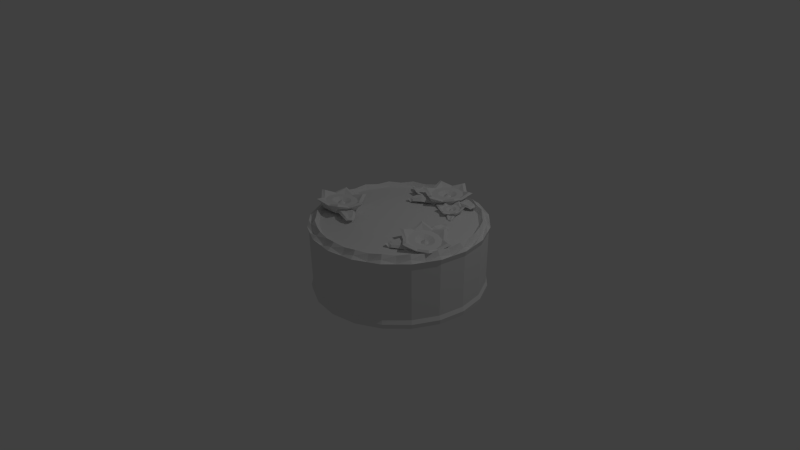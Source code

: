 # Source: roundcake.blend  (saved by Blender 2.76.0; exported with 4.5.12 LTS)
import bpy
from mathutils import Matrix  # noqa: F401  (used for matrix-valued properties, if any)

bpy.ops.wm.read_factory_settings(use_empty=True)
scene = bpy.context.scene
scene.name = 'Scene'

# ---- collections
col_collection_1 = bpy.data.collections.new('Collection 1'); scene.collection.children.link(col_collection_1)

# ---- world
world_world = bpy.data.worlds.new('World'); scene.world = world_world
world_world.color = (0.05088, 0.05088, 0.05088)
world_world.use_sun_shadow = False
world_world.sun_shadow_jitter_overblur = 0.0
world_world.cycles.sampling_method = 'MANUAL'
world_world.cycles.sample_map_resolution = 256

# ---- cameras
cam_camera = bpy.data.cameras.new('Camera')
cam_camera.clip_end = 100.0
cam_camera.lens = 35.0
cam_camera.sensor_width = 32.0
cam_camera.sensor_height = 18.0
cam_camera.ortho_scale = 7.314
cam_camera.dof.focus_distance = 0.0
cam_camera.dof.aperture_fstop = 128.0

# ---- lights
light_lamp = bpy.data.lights.new('Lamp', 'POINT')
light_lamp.transmission_factor = 0.0
light_lamp.cutoff_distance = 30.0
light_lamp.energy = 100.0
light_lamp.shadow_buffer_clip_start = 1.001
light_lamp.shadow_soft_size = 0.1
light_lamp.shadow_maximum_resolution = 0.006
light_lamp.use_absolute_resolution = True
light_lamp.cycles.use_multiple_importance_sampling = False

# ---- meshes
me_cylinder = bpy.data.meshes.new('Cylinder')
me_cylinder.from_pydata([(0.2238, 0.7137, 0.4002), (0.2861, 0.7314, 0.4685), (0.2492, 0.7314, 0.4731), (0.236, 0.7314, 0.4667), (0.1607, 0.7314, 0.4667), (0.09273, 0.7314, 0.434), (0.04572, 0.7314, 0.4714), (0.03509, 0.7329, 0.4233), (0.0468, 0.7317, 0.3879), (0.0796, 0.7284, 0.3843), (0.127, 0.7235, 0.3748), (0.1796, 0.7182, 0.3748), (0.227, 0.7134, 0.3843), (0.2146, 0.7147, 0.3725), (0.253, 0.8231, 0.4233), (0.3106, 0.8823, 0.5102), (0.2698, 0.8588, 0.5161), (0.211, 0.8248, 0.4667), (0.1457, 0.7871, 0.4667), (0.08691, 0.7532, 0.434), (0.0462, 0.7296, 0.4714), (0.03627, 0.7256, 0.4233), (0.047, 0.7304, 0.3879), (0.07708, 0.7439, 0.3843), (0.1205, 0.7635, 0.3748), (0.1688, 0.7852, 0.3748), (0.2122, 0.8047, 0.3843), (0.2423, 0.8182, 0.3879), (0.1518, 0.8737, 0.4002), (0.1677, 0.9365, 0.4685), (0.1492, 0.9046, 0.4731), (0.1427, 0.8932, 0.4667), (0.105, 0.8279, 0.4667), (0.071, 0.7691, 0.434), (0.0475, 0.7283, 0.4714), (0.04093, 0.7199, 0.4233), (0.04782, 0.7294, 0.3879), (0.0671, 0.7562, 0.3843), (0.09497, 0.7948, 0.3748), (0.1259, 0.8377, 0.3748), (0.1538, 0.8764, 0.3843), (0.1464, 0.8662, 0.3725), (0.07181, 0.9537, 0.4233), (0.04927, 1.033, 0.5102), (0.04927, 0.9861, 0.5161), (0.04927, 0.9182, 0.4667), (0.04927, 0.8428, 0.4667), (0.04927, 0.7749, 0.434), (0.04927, 0.7279, 0.4714), (0.04784, 0.7172, 0.4233), (0.04902, 0.7289, 0.3879), (0.05235, 0.7618, 0.3843), (0.05716, 0.8092, 0.3748), (0.06249, 0.8618, 0.3748), (0.06729, 0.9092, 0.3843), (0.07062, 0.942, 0.3879), (-0.02265, 0.8914, 0.4002), (-0.06913, 0.9365, 0.4685), (-0.05068, 0.9046, 0.4731), (-0.04411, 0.8932, 0.4667), (-0.006415, 0.8279, 0.4667), (0.02755, 0.7691, 0.434), (0.05105, 0.7283, 0.4714), (0.05512, 0.7184, 0.4233), (0.0503, 0.7292, 0.3879), (0.03677, 0.7592, 0.3843), (0.01723, 0.8027, 0.3748), (-0.004461, 0.8509, 0.3748), (-0.024, 0.8944, 0.3843), (-0.01886, 0.8829, 0.3725), (-0.132, 0.8621, 0.4233), (-0.212, 0.8823, 0.5102), (-0.1713, 0.8588, 0.5161), (-0.1125, 0.8248, 0.4667), (-0.04718, 0.7871, 0.4667), (0.01164, 0.7532, 0.434), (0.05235, 0.7296, 0.4714), (0.06084, 0.7231, 0.4233), (0.0513, 0.73, 0.3879), (0.02455, 0.7493, 0.3843), (-0.01411, 0.7771, 0.3748), (-0.05701, 0.8081, 0.3748), (-0.09567, 0.8359, 0.3843), (-0.1224, 0.8552, 0.3879), (-0.1252, 0.7491, 0.4002), (-0.1875, 0.7314, 0.4685), (-0.1506, 0.7314, 0.4731), (-0.1375, 0.7314, 0.4667), (-0.0621, 0.7314, 0.4667), (0.005821, 0.7314, 0.434), (0.05283, 0.7314, 0.4714), (0.06346, 0.73, 0.4233), (0.05175, 0.7312, 0.3879), (0.01895, 0.7345, 0.3843), (-0.02846, 0.7393, 0.3748), (-0.08109, 0.7446, 0.3748), (-0.1285, 0.7494, 0.3843), (-0.116, 0.7482, 0.3725), (-0.1545, 0.6398, 0.4233), (-0.212, 0.5806, 0.5102), (-0.1713, 0.6041, 0.5161), (-0.1125, 0.638, 0.4667), (-0.04718, 0.6757, 0.4667), (0.01164, 0.7097, 0.434), (0.05235, 0.7332, 0.4714), (0.06228, 0.7373, 0.4233), (0.05155, 0.7324, 0.3879), (0.02147, 0.7189, 0.3843), (-0.02199, 0.6994, 0.3748), (-0.07023, 0.6777, 0.3748), (-0.1137, 0.6581, 0.3843), (-0.1438, 0.6446, 0.3879), (-0.05328, 0.5892, 0.4002), (-0.06913, 0.5263, 0.4685), (-0.05068, 0.5583, 0.4731), (-0.04411, 0.5697, 0.4667), (-0.006415, 0.635, 0.4667), (0.02755, 0.6938, 0.434), (0.05105, 0.7345, 0.4714), (0.05761, 0.743, 0.4233), (0.05073, 0.7334, 0.3879), (0.03145, 0.7067, 0.3843), (0.003581, 0.668, 0.3748), (-0.02735, 0.6251, 0.3748), (-0.05522, 0.5865, 0.3843), (-0.04788, 0.5967, 0.3725), (0.02674, 0.5091, 0.4233), (0.04927, 0.4297, 0.5102), (0.04927, 0.4767, 0.5161), (0.04927, 0.5447, 0.4667), (0.04927, 0.62, 0.4667), (0.04927, 0.688, 0.434), (0.04927, 0.735, 0.4714), (0.05071, 0.7456, 0.4233), (0.04953, 0.7339, 0.3879), (0.0462, 0.7011, 0.3843), (0.04139, 0.6537, 0.3748), (0.03606, 0.6011, 0.3748), (0.03125, 0.5537, 0.3843), (0.02793, 0.5208, 0.3879), (0.1212, 0.5715, 0.4002), (0.1677, 0.5263, 0.4685), (0.1492, 0.5583, 0.4731), (0.1427, 0.5697, 0.4667), (0.105, 0.635, 0.4667), (0.071, 0.6938, 0.434), (0.0475, 0.7345, 0.4714), (0.04343, 0.7444, 0.4233), (0.04825, 0.7337, 0.3879), (0.06178, 0.7036, 0.3843), (0.08132, 0.6602, 0.3748), (0.103, 0.6119, 0.3748), (0.1226, 0.5685, 0.3843), (0.1174, 0.5799, 0.3725), (0.2305, 0.6008, 0.4233), (0.3106, 0.5806, 0.5102), (0.2698, 0.6041, 0.5161), (0.211, 0.638, 0.4667), (0.1457, 0.6757, 0.4667), (0.08691, 0.7097, 0.434), (0.0462, 0.7332, 0.4714), (0.03771, 0.7398, 0.4233), (0.04725, 0.7329, 0.3879), (0.074, 0.7136, 0.3843), (0.1127, 0.6857, 0.3748), (0.1556, 0.6548, 0.3748), (0.1942, 0.6269, 0.3843), (0.221, 0.6077, 0.3879), (0.0, 1.0, -0.34), (-4.754e-10, 1.015, 0.2896), (0.309, 0.9511, -0.34), (0.3135, 0.965, 0.2896), (0.5878, 0.809, -0.34), (0.5964, 0.8209, 0.2896), (0.809, 0.5878, -0.34), (0.8209, 0.5964, 0.2896), (0.9511, 0.309, -0.34), (0.965, 0.3135, 0.2896), (1.0, -4.371e-08, -0.34), (1.015, -4.909e-08, 0.2896), (0.9511, -0.309, -0.34), (0.965, -0.3135, 0.2896), (0.809, -0.5878, -0.34), (0.8209, -0.5964, 0.2896), (0.5878, -0.809, -0.34), (0.5964, -0.8209, 0.2896), (0.309, -0.9511, -0.34), (0.3135, -0.965, 0.2896), (-3.258e-07, -1.0, -0.34), (-3.311e-07, -1.015, 0.2896), (-0.309, -0.9511, -0.34), (-0.3135, -0.965, 0.2896), (-0.5878, -0.809, -0.34), (-0.5964, -0.8209, 0.2896), (-0.809, -0.5878, -0.34), (-0.8209, -0.5964, 0.2896), (-0.9511, -0.309, -0.34), (-0.965, -0.3135, 0.2896), (-1.0, 9.656e-07, -0.34), (-1.015, 9.75e-07, 0.2896), (-0.9511, 0.309, -0.34), (-0.965, 0.3135, 0.2896), (-0.809, 0.5878, -0.34), (-0.8209, 0.5964, 0.2896), (-0.5878, 0.809, -0.34), (-0.5964, 0.8209, 0.2896), (-0.309, 0.9511, -0.34), (-0.3135, 0.965, 0.2896), (0.3191, 0.9821, 0.3547), (-1.728e-09, 1.033, 0.3547), (0.607, 0.8354, 0.3547), (0.8354, 0.607, 0.3547), (0.9821, 0.3191, 0.3547), (1.033, -5.477e-08, 0.3547), (0.9821, -0.3191, 0.3547), (0.8354, -0.607, 0.3547), (0.607, -0.8354, 0.3547), (0.3191, -0.9821, 0.3547), (-3.382e-07, -1.033, 0.3547), (-0.3191, -0.9821, 0.3547), (-0.607, -0.8354, 0.3547), (-0.8354, -0.607, 0.3547), (-0.9821, -0.3191, 0.3547), (-1.033, 9.875e-07, 0.3547), (-0.9821, 0.3191, 0.3547), (-0.8354, 0.607, 0.3547), (-0.607, 0.8354, 0.3547), (-0.3191, 0.9821, 0.3547), (0.2918, 0.8981, 0.426), (3.235e-09, 0.9443, 0.426), (0.5551, 0.764, 0.426), (0.764, 0.5551, 0.426), (0.8981, 0.2918, 0.426), (0.9443, -2.502e-08, 0.426), (0.8981, -0.2918, 0.426), (0.764, -0.5551, 0.426), (0.5551, -0.764, 0.426), (0.2918, -0.8981, 0.426), (-3.045e-07, -0.9443, 0.426), (-0.2918, -0.8981, 0.426), (-0.5551, -0.764, 0.426), (-0.764, -0.5551, 0.426), (-0.8981, -0.2918, 0.426), (-0.9443, 9.281e-07, 0.426), (-0.8981, 0.2918, 0.426), (-0.764, 0.5551, 0.426), (-0.5551, 0.764, 0.426), (-0.2918, 0.8981, 0.426), (0.2787, 0.8578, 0.3701), (5.096e-09, 0.902, 0.3701), (0.5302, 0.7297, 0.3701), (0.7297, 0.5302, 0.3701), (0.8578, 0.2787, 0.3701), (0.902, -1.052e-08, 0.3701), (0.8578, -0.2787, 0.3701), (0.7297, -0.5302, 0.3701), (0.5302, -0.7297, 0.3701), (0.2787, -0.8578, 0.3701), (-2.888e-07, -0.902, 0.3701), (-0.2787, -0.8578, 0.3701), (-0.5302, -0.7297, 0.3701), (-0.7297, -0.5302, 0.3701), (-0.8578, -0.2787, 0.3701), (-0.902, 8.998e-07, 0.3701), (-0.8578, 0.2787, 0.3701), (-0.7297, 0.5302, 0.3701), (-0.5302, 0.7297, 0.3701), (-0.2787, 0.8578, 0.3701), (0.1596, 1.007, 0.3547), (0.463, 0.9088, 0.3547), (0.7212, 0.7212, 0.3547), (0.9088, 0.463, 0.3547), (1.007, 0.1596, 0.3547), (1.007, -0.1596, 0.3547), (0.9088, -0.463, 0.3547), (0.7212, -0.7212, 0.3547), (0.463, -0.9088, 0.3547), (0.1596, -1.007, 0.3547), (-0.1596, -1.007, 0.3547), (-0.463, -0.9088, 0.3547), (-0.7212, -0.7212, 0.3547), (-0.9088, -0.463, 0.3547), (-1.007, -0.1596, 0.3547), (-1.007, 0.1596, 0.3547), (-0.9088, 0.463, 0.3547), (-0.7212, 0.7212, 0.3547), (-0.463, 0.9088, 0.3547), (-0.1596, 1.007, 0.3547), (0.1459, 0.9212, 0.4095), (0.4234, 0.8311, 0.4095), (0.6595, 0.6595, 0.4095), (0.8311, 0.4234, 0.4095), (0.9212, 0.1459, 0.4095), (0.9212, -0.1459, 0.4095), (0.8311, -0.4234, 0.4095), (0.6595, -0.6595, 0.4095), (0.4234, -0.8311, 0.4095), (0.1459, -0.9212, 0.4095), (-0.1459, -0.9212, 0.4095), (-0.4234, -0.8311, 0.4095), (-0.6595, -0.6595, 0.4095), (-0.8311, -0.4234, 0.4095), (-0.9212, -0.1459, 0.4095), (-0.9212, 0.1459, 0.4095), (-0.8311, 0.4234, 0.4095), (-0.6595, 0.6595, 0.4095), (-0.4234, 0.8311, 0.4095), (-0.1459, 0.9212, 0.4095), (-0.9401, -0.3055, 0.3821), (-0.9885, 9.578e-07, 0.3821), (0.7997, -0.581, 0.3821), (0.581, -0.7997, 0.3821), (7.536e-10, 0.9885, 0.3821), (0.3055, 0.9401, 0.3821), (-0.9401, 0.3055, 0.3821), (0.3055, -0.9401, 0.3821), (0.581, 0.7997, 0.3821), (-0.7997, 0.581, 0.3821), (-3.213e-07, -0.9885, 0.3821), (0.7997, 0.581, 0.3821), (-0.581, 0.7997, 0.3821), (-0.3055, -0.9401, 0.3821), (0.9401, 0.3055, 0.3821), (-0.3055, 0.9401, 0.3821), (-0.581, -0.7997, 0.3821), (0.9885, -3.99e-08, 0.3821), (-0.7997, -0.581, 0.3821), (0.9401, -0.3055, 0.3821), (0.8699, -0.4432, 0.3316), (-0.8699, -0.4432, 0.3316), (0.9643, -0.1527, 0.3316), (-0.6904, -0.6904, 0.3316), (-0.1527, 0.9643, 0.3316), (0.9643, 0.1527, 0.3316), (-0.4432, -0.8699, 0.3316), (-0.4432, 0.8699, 0.3316), (0.8699, 0.4432, 0.3316), (-0.1527, -0.9643, 0.3316), (-0.6904, 0.6904, 0.3316), (0.6904, 0.6904, 0.3316), (0.1527, -0.9643, 0.3316), (-0.8699, 0.4432, 0.3316), (0.4432, 0.8699, 0.3316), (0.4432, -0.8699, 0.3316), (-0.9643, 0.1527, 0.3316), (0.1527, 0.9643, 0.3316), (0.6904, -0.6904, 0.3316), (-0.9643, -0.1527, 0.3316), (0.1619, 0.4983, 0.3923), (7.956e-09, 0.5239, 0.3923), (0.308, 0.4239, 0.3923), (0.4239, 0.308, 0.3923), (0.4983, 0.1619, 0.3923), (0.5239, 1.2e-07, 0.3923), (0.4983, -0.1619, 0.3923), (0.4239, -0.308, 0.3923), (0.308, -0.4239, 0.3923), (0.1619, -0.4983, 0.3923), (-1.628e-07, -0.5239, 0.3923), (-0.1619, -0.4983, 0.3923), (-0.308, -0.4239, 0.3923), (-0.4239, -0.308, 0.3923), (-0.4983, -0.1619, 0.3923), (-0.5239, 6.489e-07, 0.3923), (-0.4983, 0.1619, 0.3923), (-0.4239, 0.308, 0.3923), (-0.308, 0.4239, 0.3923), (-0.1619, 0.4983, 0.3923), (-1.011, 9.728e-07, -0.4398), (-0.5945, 0.8183, -0.4398), (-0.3126, -0.9619, -0.4398), (-0.8183, 0.5945, -0.4398), (-0.9619, 0.3126, -0.4398), (-0.5945, -0.8183, -0.4398), (0.8183, -0.5945, -0.4398), (-0.9619, -0.3125, -0.4398), (-0.8183, -0.5945, -0.4398), (0.5945, -0.8183, -0.4398), (0.9619, 0.3126, -0.4398), (-3.314e-07, -1.011, -0.4398), (0.3126, -0.9619, -0.4398), (0.9619, -0.3126, -0.4398), (1.011, -4.802e-08, -0.4398), (0.3126, 0.9619, -0.4398), (-1.844e-09, 1.011, -0.4398), (-0.3125, 0.9619, -0.4398), (0.8183, 0.5945, -0.4398), (0.5945, 0.8183, -0.4398), (-0.3151, 0.9699, -0.387), (-0.5994, 0.825, -0.387), (-0.825, 0.5994, -0.387), (-0.9699, 0.3151, -0.387), (-1.02, 9.785e-07, -0.387), (-0.9699, -0.3151, -0.387), (-0.825, -0.5994, -0.387), (-0.5994, -0.825, -0.387), (-0.3151, -0.9699, -0.387), (-3.348e-07, -1.02, -0.387), (0.3151, -0.9699, -0.387), (0.5994, -0.825, -0.387), (0.825, -0.5994, -0.387), (0.9699, -0.3151, -0.387), (1.02, -5.078e-08, -0.387), (0.9699, 0.3151, -0.387), (0.825, 0.5994, -0.387), (0.5994, 0.825, -0.387), (0.3151, 0.9699, -0.387), (-2.551e-09, 1.02, -0.387), (0.1391, 0.6424, 0.3912), (0.1391, 0.6591, 0.4223), (0.1391, 0.8575, 0.3912), (0.1391, 0.8299, 0.4223), (0.3163, 0.6613, 0.4246), (0.3163, 0.678, 0.4503), (0.3163, 0.8386, 0.4246), (0.3163, 0.811, 0.4503), (0.4127, 0.7817, 0.4367), (0.4127, 0.8093, 0.4195), (0.4127, 0.7073, 0.4367), (0.4127, 0.6906, 0.4195), (0.4391, 0.7749, 0.4122), (0.4391, 0.7872, 0.4014), (0.4391, 0.7282, 0.4122), (0.4391, 0.7127, 0.4014), (0.4712, 0.7623, 0.4285), (0.4712, 0.7623, 0.425), (0.4712, 0.7377, 0.4285), (0.4712, 0.7377, 0.425), (0.0916, 0.6951, 0.3828), (0.0916, 0.7117, 0.3987), (0.0916, 0.7773, 0.3987), (0.0916, 0.8049, 0.3828), (0.1238, 0.7434, 0.4126), (0.2277, 0.8205, 0.4363), (0.3011, 0.7434, 0.4405), (0.2277, 0.6685, 0.4363), (0.3975, 0.7434, 0.4269), (0.3645, 0.6926, 0.4435), (0.3645, 0.7964, 0.4435), (0.4391, 0.75, 0.4122), (0.4259, 0.7183, 0.4244), (0.4259, 0.7707, 0.4244), (0.4712, 0.75, 0.4285), (0.4552, 0.7748, 0.4203), (0.4552, 0.7252, 0.4203), (0.07639, 0.7434, 0.3889), (0.1153, 0.8036, 0.4105), (0.1153, 0.6854, 0.4105), (0.1001, 0.7434, 0.4008), (0.4552, 0.75, 0.4203), (0.4259, 0.75, 0.4244), (0.3493, 0.7434, 0.4337), (0.2125, 0.7434, 0.4265), (-0.1046, 0.6883, 0.3912), (-0.092, 0.6774, 0.4223), (0.05849, 0.5481, 0.3912), (0.03755, 0.5661, 0.4223), (-0.2059, 0.5415, 0.4246), (-0.1933, 0.5307, 0.4503), (-0.07143, 0.4259, 0.4246), (-0.09238, 0.4439, 0.4503), (-0.1774, 0.39, 0.4367), (-0.1565, 0.372, 0.4195), (-0.2339, 0.4385, 0.4367), (-0.2465, 0.4493, 0.4195), (-0.1998, 0.3744, 0.4122), (-0.1904, 0.3664, 0.4014), (-0.2352, 0.4048, 0.4122), (-0.2469, 0.415, 0.4014), (-0.2303, 0.3583, 0.4285), (-0.2303, 0.3583, 0.425), (-0.2489, 0.3743, 0.4285), (-0.2489, 0.3743, 0.425), (-0.03375, 0.6899, 0.3828), (-0.02114, 0.6791, 0.3987), (0.02856, 0.6364, 0.3987), (0.04951, 0.6184, 0.3828), (-0.01812, 0.634, 0.4126), (-0.02741, 0.505, 0.4363), (-0.1337, 0.4995, 0.4405), (-0.1426, 0.6041, 0.4363), (-0.1966, 0.4265, 0.4269), (-0.2136, 0.4846, 0.4435), (-0.1349, 0.417, 0.4435), (-0.2187, 0.3907, 0.4122), (-0.2341, 0.4213, 0.4244), (-0.1944, 0.3872, 0.4244), (-0.2396, 0.3663, 0.4285), (-0.2104, 0.3623, 0.4203), (-0.2479, 0.3946, 0.4203), (0.01282, 0.67, 0.3889), (0.03305, 0.6012, 0.4105), (-0.05657, 0.6783, 0.4105), (-0.002652, 0.652, 0.4008), (-0.2292, 0.3785, 0.4203), (-0.2101, 0.4007, 0.4244), (-0.1651, 0.463, 0.4337), (-0.07592, 0.5668, 0.4265), (-0.6781, -0.1111, 0.3998), (-0.7043, -0.04707, 0.4636), (-0.6974, -0.08281, 0.4712), (-0.6952, -0.09627, 0.4659), (-0.6815, -0.1701, 0.472), (-0.6703, -0.2396, 0.445), (-0.6604, -0.2823, 0.4861), (-0.6616, -0.2973, 0.4391), (-0.6639, -0.2888, 0.4029), (-0.6668, -0.2564, 0.3964), (-0.671, -0.2099, 0.3829), (-0.6754, -0.1574, 0.3783), (-0.6789, -0.1092, 0.3837), (-0.6783, -0.1228, 0.373), (-0.79, -0.09983, 0.4261), (-0.8554, -0.04627, 0.5111), (-0.8247, -0.08143, 0.5191), (-0.7824, -0.1374, 0.4728), (-0.7335, -0.1947, 0.4762), (-0.6906, -0.2492, 0.4466), (-0.6587, -0.2816, 0.486), (-0.6547, -0.2949, 0.4386), (-0.6627, -0.2884, 0.4028), (-0.6816, -0.2616, 0.3974), (-0.7091, -0.2234, 0.3855), (-0.7392, -0.18, 0.3827), (-0.7659, -0.14, 0.3896), (-0.7846, -0.1127, 0.3915), (-0.8221, -0.2101, 0.4141), (-0.8842, -0.1997, 0.484), (-0.8493, -0.2116, 0.4885), (-0.8371, -0.2166, 0.482), (-0.7661, -0.2419, 0.4816), (-0.7033, -0.2676, 0.4487), (-0.6577, -0.28, 0.4858), (-0.6499, -0.2893, 0.438), (-0.6619, -0.2874, 0.4027), (-0.6918, -0.2736, 0.3989), (-0.7352, -0.254, 0.3892), (-0.783, -0.2314, 0.389), (-0.8257, -0.2101, 0.3982), (-0.8148, -0.2165, 0.3865), (-0.8853, -0.3007, 0.4477), (-0.956, -0.3292, 0.5402), (-0.9096, -0.3203, 0.5437), (-0.8447, -0.3126, 0.4909), (-0.7706, -0.2991, 0.4869), (-0.7051, -0.29, 0.4508), (-0.6575, -0.2782, 0.4856), (-0.6486, -0.282, 0.4373), (-0.6616, -0.2861, 0.4025), (-0.6946, -0.2891, 0.4004), (-0.7424, -0.2936, 0.3931), (-0.7951, -0.2978, 0.3954), (-0.8422, -0.3007, 0.4069), (-0.8749, -0.303, 0.412), (-0.8077, -0.3842, 0.4292), (-0.8411, -0.4317, 0.5032), (-0.8129, -0.4075, 0.5047), (-0.8031, -0.3996, 0.4972), (-0.7458, -0.3511, 0.4907), (-0.6954, -0.3102, 0.4523), (-0.6583, -0.2766, 0.4855), (-0.6511, -0.2751, 0.4367), (-0.6621, -0.2849, 0.4025), (-0.6893, -0.3039, 0.4015), (-0.7288, -0.3316, 0.396), (-0.7722, -0.3615, 0.4003), (-0.811, -0.3875, 0.4136), (-0.8012, -0.3815, 0.4008), (-0.7582, -0.4841, 0.4595), (-0.7602, -0.5583, 0.5535), (-0.7443, -0.5137, 0.5549), (-0.7235, -0.4544, 0.4991), (-0.6983, -0.3837, 0.4918), (-0.6769, -0.323, 0.4527), (-0.6598, -0.2755, 0.4855), (-0.6567, -0.2703, 0.4365), (-0.6631, -0.2841, 0.4024), (-0.6773, -0.3141, 0.402), (-0.6979, -0.3578, 0.3972), (-0.7205, -0.4053, 0.4023), (-0.7405, -0.4473, 0.4163), (-0.7545, -0.4766, 0.4231), (-0.6492, -0.4594, 0.4301), (-0.618, -0.5112, 0.5021), (-0.6245, -0.4746, 0.5037), (-0.6272, -0.4623, 0.4963), (-0.6409, -0.3884, 0.4901), (-0.6545, -0.3248, 0.452), (-0.6617, -0.2754, 0.4855), (-0.664, -0.269, 0.4367), (-0.6643, -0.2839, 0.4024), (-0.6617, -0.3169, 0.4017), (-0.6582, -0.3651, 0.3964), (-0.6538, -0.4176, 0.4009), (-0.6496, -0.4641, 0.4144), (-0.651, -0.4527, 0.4016), (-0.5356, -0.4665, 0.4496), (-0.4638, -0.5045, 0.5377), (-0.4941, -0.4683, 0.5416), (-0.54, -0.4211, 0.4893), (-0.5889, -0.3639, 0.486), (-0.6342, -0.3152, 0.4504), (-0.6633, -0.2762, 0.4857), (-0.6709, -0.2715, 0.4371), (-0.6655, -0.2843, 0.4025), (-0.6469, -0.3117, 0.4007), (-0.6201, -0.3516, 0.3937), (-0.59, -0.395, 0.3965), (-0.5626, -0.4333, 0.4084), (-0.5437, -0.46, 0.4138), (-0.5052, -0.3603, 0.4158), (-0.4381, -0.3586, 0.4817), (-0.4726, -0.3458, 0.4865), (-0.4853, -0.3419, 0.4802), (-0.5563, -0.3167, 0.4805), (-0.6215, -0.2968, 0.4483), (-0.6644, -0.2777, 0.4858), (-0.6757, -0.2771, 0.4378), (-0.6664, -0.2853, 0.4026), (-0.6367, -0.2997, 0.3992), (-0.594, -0.321, 0.39), (-0.5462, -0.3436, 0.3903), (-0.5028, -0.3632, 0.3999), (-0.5146, -0.3589, 0.3881), (-0.4403, -0.2656, 0.428), (-0.3632, -0.2216, 0.5085), (-0.4091, -0.2294, 0.5169), (-0.4777, -0.246, 0.4713), (-0.5518, -0.2594, 0.4752), (-0.6197, -0.2745, 0.4462), (-0.6645, -0.2795, 0.486), (-0.677, -0.2843, 0.4385), (-0.6666, -0.2865, 0.4028), (-0.6339, -0.2843, 0.3977), (-0.5868, -0.2814, 0.3862), (-0.5341, -0.2772, 0.3838), (-0.4863, -0.2726, 0.3912), (-0.4533, -0.2697, 0.3933), (-0.5196, -0.1862, 0.4007), (-0.4812, -0.1265, 0.4625), (-0.5091, -0.1499, 0.4703), (-0.5193, -0.1589, 0.465), (-0.5766, -0.2075, 0.4715), (-0.6294, -0.2542, 0.4448), (-0.6637, -0.2811, 0.4861), (-0.6745, -0.2912, 0.439), (-0.6662, -0.2877, 0.4029), (-0.6392, -0.2694, 0.3966), (-0.6004, -0.2434, 0.3833), (-0.557, -0.2135, 0.379), (-0.5175, -0.1858, 0.3845), (-0.5282, -0.1939, 0.3738), (-0.5675, -0.08227, 0.4163), (-0.559, 0.007539, 0.4952), (-0.5744, -0.03601, 0.5057), (-0.5989, -0.1041, 0.463), (-0.6241, -0.1748, 0.4703), (-0.6479, -0.2415, 0.4443), (-0.6622, -0.2822, 0.4862), (-0.6689, -0.296, 0.4393), (-0.6652, -0.2886, 0.4029), (-0.6512, -0.2592, 0.3961), (-0.6313, -0.2172, 0.3821), (-0.6087, -0.1697, 0.377), (-0.588, -0.126, 0.3818), (-0.5738, -0.09601, 0.3822), (-0.5929, -0.1822, 0.3939), (-0.6081, -0.1824, 0.4258), (-0.8043, -0.2206, 0.4052), (-0.776, -0.2128, 0.4348), (-0.6425, -0.008846, 0.4138), (-0.6579, -0.009514, 0.4402), (-0.8168, -0.04047, 0.4231), (-0.7887, -0.03324, 0.4472), (-0.7779, 0.06522, 0.4243), (-0.8057, 0.05875, 0.4086), (-0.7048, 0.0785, 0.4204), (-0.6891, 0.07992, 0.4024), (-0.7769, 0.09007, 0.3974), (-0.7895, 0.0869, 0.3873), (-0.7311, 0.09839, 0.395), (-0.7162, 0.1002, 0.3834), (-0.7698, 0.1253, 0.4104), (-0.7699, 0.1249, 0.4069), (-0.7456, 0.1297, 0.4091), (-0.7458, 0.1293, 0.4056), (-0.6363, -0.2388, 0.3922), (-0.6521, -0.2404, 0.409), (-0.7165, -0.2521, 0.4124), (-0.7442, -0.2584, 0.398), (-0.6886, -0.2132, 0.4218), (-0.7823, -0.123, 0.441), (-0.7198, -0.03697, 0.4351), (-0.633, -0.09594, 0.433), (-0.7379, 0.05627, 0.4138), (-0.6814, 0.03449, 0.4303), (-0.7833, 0.01599, 0.4358), (-0.7525, 0.09451, 0.3961), (-0.7185, 0.08834, 0.4077), (-0.7699, 0.07901, 0.4105), (-0.7577, 0.1275, 0.4098), (-0.7794, 0.1066, 0.4042), (-0.7307, 0.1154, 0.4016), (-0.6808, -0.2618, 0.4021), (-0.7462, -0.2325, 0.4236), (-0.6301, -0.2114, 0.4174), (-0.6847, -0.2375, 0.412), (-0.7551, 0.111, 0.4029), (-0.7496, 0.0827, 0.4094), (-0.7289, 0.009652, 0.4245), (-0.7042, -0.1251, 0.4285), (-0.5936, -0.4291, 0.4162), (-0.5841, -0.4121, 0.4456), (-0.4855, -0.2443, 0.3955), (-0.4982, -0.2652, 0.4292), (-0.4297, -0.4992, 0.4499), (-0.4204, -0.4826, 0.4739), (-0.3406, -0.3469, 0.4329), (-0.3535, -0.3683, 0.4611), (-0.2855, -0.4432, 0.4517), (-0.2723, -0.421, 0.4319), (-0.3229, -0.5072, 0.4588), (-0.3319, -0.523, 0.4433), (-0.2671, -0.4646, 0.4283), (-0.2612, -0.4549, 0.4164), (-0.2905, -0.5046, 0.4328), (-0.2987, -0.5189, 0.4235), (-0.245, -0.4901, 0.4462), (-0.2452, -0.4904, 0.4427), (-0.2574, -0.5112, 0.4486), (-0.2575, -0.5115, 0.445), (-0.6084, -0.3607, 0.4022), (-0.5995, -0.345, 0.4164), (-0.5665, -0.2887, 0.4101), (-0.5533, -0.2664, 0.3916), (-0.5552, -0.3328, 0.4276), (-0.4259, -0.3168, 0.4452), (-0.401, -0.4196, 0.4577), (-0.5022, -0.4473, 0.4597), (-0.3182, -0.4693, 0.4454), (-0.3716, -0.4949, 0.4664), (-0.3195, -0.4058, 0.4564), (-0.2796, -0.486, 0.4307), (-0.3064, -0.5054, 0.4458), (-0.2801, -0.4604, 0.4407), (-0.2512, -0.5007, 0.4474), (-0.2529, -0.472, 0.4367), (-0.2778, -0.5146, 0.4414), (-0.597, -0.311, 0.4034), (-0.5324, -0.277, 0.4197), (-0.5918, -0.3785, 0.431), (-0.5761, -0.3219, 0.4155), (-0.2654, -0.4933, 0.4391), (-0.2905, -0.4782, 0.4427), (-0.3596, -0.4445, 0.4516), (-0.4781, -0.3762, 0.4426), (0.3709, 0.4317, 0.3952), (0.398, 0.4071, 0.4289), (0.3865, 0.4226, 0.433), (0.3824, 0.4286, 0.4301), (0.3591, 0.4607, 0.4334), (0.3379, 0.4913, 0.4191), (0.3234, 0.5094, 0.4408), (0.3206, 0.5169, 0.416), (0.3236, 0.5133, 0.3968), (0.3324, 0.4985, 0.3934), (0.345, 0.4773, 0.3862), (0.359, 0.4532, 0.3838), (0.3717, 0.431, 0.3866), (0.3683, 0.4374, 0.381), (0.4269, 0.4518, 0.4091), (0.4703, 0.4412, 0.454), (0.4476, 0.451, 0.4583), (0.4147, 0.4681, 0.4338), (0.3783, 0.4843, 0.4356), (0.3454, 0.5005, 0.4199), (0.3228, 0.5087, 0.4408), (0.3178, 0.5141, 0.4157), (0.3231, 0.5129, 0.3968), (0.3383, 0.5044, 0.3939), (0.3601, 0.4924, 0.3876), (0.3843, 0.4785, 0.3861), (0.4062, 0.4656, 0.3898), (0.4214, 0.4567, 0.3908), (0.4171, 0.5118, 0.4027), (0.4491, 0.521, 0.4397), (0.4297, 0.5187, 0.4421), (0.4228, 0.5183, 0.4386), (0.3831, 0.5142, 0.4384), (0.3473, 0.5122, 0.4211), (0.3226, 0.5077, 0.4407), (0.3168, 0.5104, 0.4154), (0.323, 0.5122, 0.3967), (0.3404, 0.5124, 0.3947), (0.3656, 0.513, 0.3896), (0.3936, 0.5131, 0.3894), (0.4188, 0.5126, 0.3943), (0.4121, 0.5132, 0.3881), (0.4266, 0.5695, 0.4205), (0.4539, 0.5992, 0.4695), (0.4338, 0.5843, 0.4713), (0.4045, 0.5659, 0.4434), (0.3722, 0.5426, 0.4413), (0.343, 0.5233, 0.4221), (0.323, 0.5068, 0.4406), (0.3179, 0.5066, 0.415), (0.3231, 0.5115, 0.3966), (0.3382, 0.5204, 0.3955), (0.36, 0.5335, 0.3916), (0.3842, 0.5475, 0.3928), (0.406, 0.5596, 0.3989), (0.4211, 0.5682, 0.4016), (0.3705, 0.5916, 0.4107), (0.3756, 0.6219, 0.4499), (0.3677, 0.6039, 0.4507), (0.3648, 0.598, 0.4467), (0.3485, 0.5617, 0.4432), (0.3338, 0.5307, 0.4229), (0.3237, 0.5062, 0.4405), (0.3206, 0.5039, 0.4147), (0.3236, 0.5111, 0.3966), (0.3323, 0.5263, 0.3961), (0.3448, 0.5485, 0.3931), (0.3588, 0.5727, 0.3954), (0.3714, 0.594, 0.4025), (0.368, 0.5889, 0.3957), (0.3241, 0.628, 0.4267), (0.3082, 0.6639, 0.4765), (0.3108, 0.639, 0.4772), (0.3143, 0.606, 0.4477), (0.3184, 0.5665, 0.4439), (0.322, 0.5326, 0.4232), (0.3247, 0.5061, 0.4405), (0.3244, 0.5029, 0.4146), (0.3243, 0.5109, 0.3966), (0.3242, 0.5284, 0.3963), (0.3242, 0.554, 0.3938), (0.3241, 0.5819, 0.3965), (0.3241, 0.6065, 0.4039), (0.324, 0.6236, 0.4075), (0.2778, 0.5914, 0.4112), (0.251, 0.609, 0.4493), (0.2625, 0.5931, 0.4502), (0.2666, 0.5878, 0.4462), (0.2899, 0.5556, 0.443), (0.3109, 0.5284, 0.4228), (0.3256, 0.5064, 0.4405), (0.3282, 0.5039, 0.4147), (0.325, 0.5111, 0.3966), (0.3162, 0.5263, 0.3962), (0.3035, 0.5484, 0.3933), (0.2895, 0.5725, 0.3958), (0.2768, 0.5937, 0.4029), (0.2801, 0.5886, 0.3961), (0.2219, 0.5689, 0.4215), (0.1789, 0.5707, 0.4681), (0.2016, 0.5603, 0.4702), (0.2343, 0.5483, 0.4425), (0.2707, 0.5321, 0.4408), (0.3034, 0.5192, 0.422), (0.3262, 0.5072, 0.4406), (0.3309, 0.5067, 0.4149), (0.3254, 0.5115, 0.3966), (0.3103, 0.5204, 0.3956), (0.2884, 0.5333, 0.392), (0.2642, 0.5472, 0.3934), (0.2423, 0.5592, 0.3997), (0.2272, 0.5677, 0.4026), (0.2316, 0.5113, 0.4036), (0.1999, 0.4952, 0.4385), (0.2193, 0.4969, 0.441), (0.2262, 0.498, 0.4377), (0.2659, 0.5021, 0.4379), (0.3016, 0.5075, 0.4208), (0.3264, 0.5081, 0.4407), (0.3319, 0.5104, 0.4153), (0.3256, 0.5122, 0.3967), (0.3082, 0.5123, 0.3949), (0.2829, 0.5128, 0.39), (0.2549, 0.5127, 0.3901), (0.2298, 0.5121, 0.3952), (0.2364, 0.5128, 0.389), (0.2222, 0.4513, 0.4101), (0.1954, 0.4127, 0.4527), (0.2155, 0.4269, 0.4571), (0.2445, 0.4505, 0.433), (0.2768, 0.4738, 0.4351), (0.3058, 0.4964, 0.4197), (0.326, 0.509, 0.4408), (0.3309, 0.5142, 0.4156), (0.3254, 0.5129, 0.3967), (0.3103, 0.5043, 0.3941), (0.2885, 0.4922, 0.388), (0.2643, 0.4782, 0.3867), (0.2425, 0.4651, 0.3906), (0.2275, 0.4562, 0.3917), (0.2781, 0.4315, 0.3956), (0.2734, 0.3942, 0.4283), (0.2814, 0.4117, 0.4324), (0.2842, 0.4184, 0.4297), (0.3005, 0.4546, 0.4331), (0.315, 0.489, 0.419), (0.3253, 0.5096, 0.4408), (0.3281, 0.5169, 0.4159), (0.3249, 0.5133, 0.3968), (0.3162, 0.4985, 0.3935), (0.3037, 0.4772, 0.3864), (0.2897, 0.453, 0.3842), (0.2772, 0.4308, 0.3871), (0.2805, 0.4371, 0.3814), (0.3246, 0.3928, 0.4039), (0.3411, 0.348, 0.4456), (0.3385, 0.3723, 0.4512), (0.3347, 0.4104, 0.4286), (0.3306, 0.4498, 0.4325), (0.3268, 0.4871, 0.4187), (0.3243, 0.5098, 0.4409), (0.3244, 0.5179, 0.416), (0.3243, 0.5135, 0.3968), (0.3243, 0.4963, 0.3932), (0.3243, 0.4717, 0.3858), (0.3244, 0.4439, 0.3831), (0.3245, 0.4183, 0.3856), (0.3245, 0.4008, 0.3859), (0.314, 0.4463, 0.3921), (0.3212, 0.4498, 0.4089), (0.4062, 0.5127, 0.398), (0.3944, 0.5026, 0.4137), (0.3772, 0.3748, 0.4026), (0.3844, 0.3786, 0.4165), (0.4532, 0.4296, 0.4075), (0.4414, 0.4198, 0.4202), (0.4587, 0.3703, 0.4081), (0.4705, 0.3797, 0.3998), (0.4268, 0.3473, 0.4061), (0.4197, 0.3431, 0.3965), (0.4639, 0.3582, 0.3939), (0.4692, 0.3626, 0.3886), (0.4439, 0.3438, 0.3926), (0.4372, 0.3396, 0.3865), (0.4685, 0.3398, 0.4008), (0.4685, 0.34, 0.3989), (0.458, 0.3322, 0.4001), (0.458, 0.3324, 0.3982), (0.3218, 0.4832, 0.3912), (0.329, 0.4875, 0.4), (0.3571, 0.5078, 0.4018), (0.3689, 0.5171, 0.3942), (0.3526, 0.4829, 0.4068), (0.4179, 0.4612, 0.417), (0.4077, 0.4059, 0.4139), (0.3528, 0.4142, 0.4127), (0.4376, 0.3655, 0.4026), (0.4056, 0.363, 0.4113), (0.4501, 0.395, 0.4142), (0.4532, 0.3505, 0.3932), (0.4356, 0.3457, 0.3994), (0.4581, 0.3619, 0.4008), (0.4633, 0.336, 0.4004), (0.4689, 0.3509, 0.3975), (0.4476, 0.3356, 0.3961), (0.3378, 0.5043, 0.3964), (0.3758, 0.5052, 0.4078), (0.3251, 0.4687, 0.4045), (0.3452, 0.4936, 0.4016), (0.4582, 0.3433, 0.3968), (0.4492, 0.3555, 0.4002), (0.4226, 0.3857, 0.4082), (0.3802, 0.4444, 0.4103), (0.2581, 0.5643, 0.4038), (0.2574, 0.554, 0.4194), (0.2486, 0.4514, 0.3929), (0.2499, 0.4643, 0.4107), (0.1639, 0.5604, 0.4217), (0.1632, 0.5504, 0.4344), (0.1561, 0.4674, 0.4127), (0.1574, 0.4806, 0.4276), (0.1078, 0.5008, 0.4226), (0.1065, 0.4872, 0.4122), (0.1111, 0.5399, 0.4264), (0.1118, 0.5495, 0.4182), (0.09414, 0.5068, 0.4102), (0.09357, 0.5009, 0.4039), (0.0962, 0.5313, 0.4126), (0.09685, 0.54, 0.4077), (0.07781, 0.514, 0.4197), (0.0778, 0.5142, 0.4179), (0.07889, 0.5269, 0.421), (0.07888, 0.5271, 0.4191), (0.2807, 0.535, 0.3964), (0.2801, 0.5255, 0.404), (0.2772, 0.4911, 0.4006), (0.2759, 0.4774, 0.3909), (0.2617, 0.5096, 0.4099), (0.2036, 0.4724, 0.4192), (0.1683, 0.5159, 0.4258), (0.2103, 0.5522, 0.4269), (0.1175, 0.5207, 0.4193), (0.1371, 0.5451, 0.4304), (0.1326, 0.4907, 0.4251), (0.09524, 0.5199, 0.4115), (0.1036, 0.5353, 0.4195), (0.1013, 0.5078, 0.4168), (0.07835, 0.5204, 0.4204), (0.0857, 0.5072, 0.4147), (0.08789, 0.5332, 0.4172), (0.2867, 0.5087, 0.3971), (0.2635, 0.4777, 0.4057), (0.2687, 0.5397, 0.4117), (0.2742, 0.5091, 0.4035), (0.08679, 0.5202, 0.4159), (0.1022, 0.5187, 0.4179), (0.1429, 0.5183, 0.4226), (0.215, 0.5127, 0.4178), (-0.1776, 0.5556, 0.4004), (-0.1496, 0.5374, 0.4373), (-0.1595, 0.5544, 0.4381), (-0.1634, 0.5599, 0.4342), (-0.184, 0.5938, 0.431), (-0.204, 0.6219, 0.411), (-0.2153, 0.646, 0.4285), (-0.2196, 0.6475, 0.4028), (-0.2184, 0.6392, 0.3849), (-0.2111, 0.6233, 0.3847), (-0.2007, 0.5999, 0.3822), (-0.1887, 0.5748, 0.3848), (-0.1775, 0.5528, 0.3922), (-0.1808, 0.5579, 0.3854), (-0.1193, 0.5733, 0.4053), (-0.07312, 0.5698, 0.4487), (-0.0946, 0.5823, 0.4518), (-0.1281, 0.596, 0.426), (-0.163, 0.6154, 0.4261), (-0.1958, 0.6304, 0.4091), (-0.2159, 0.6453, 0.4287), (-0.2225, 0.645, 0.4034), (-0.219, 0.6388, 0.385), (-0.2048, 0.6286, 0.3834), (-0.1845, 0.6135, 0.3789), (-0.1615, 0.5975, 0.3793), (-0.1404, 0.5838, 0.3846), (-0.1259, 0.5742, 0.3868), (-0.1252, 0.6307, 0.3851), (-0.08959, 0.6454, 0.4166), (-0.1088, 0.6456, 0.4207), (-0.116, 0.645, 0.4179), (-0.1558, 0.6446, 0.4212), (-0.193, 0.6418, 0.4072), (-0.2162, 0.6444, 0.4288), (-0.2238, 0.6414, 0.404), (-0.2192, 0.6381, 0.3852), (-0.202, 0.6363, 0.3821), (-0.1774, 0.6333, 0.3754), (-0.1496, 0.6308, 0.3735), (-0.1241, 0.6293, 0.3767), (-0.1312, 0.629, 0.371), (-0.11, 0.6898, 0.3876), (-0.07668, 0.7277, 0.426), (-0.0976, 0.7156, 0.4326), (-0.1303, 0.6938, 0.412), (-0.1643, 0.6737, 0.4177), (-0.1963, 0.6531, 0.4058), (-0.2159, 0.6434, 0.4289), (-0.2231, 0.6376, 0.4045), (-0.2191, 0.6375, 0.3852), (-0.2035, 0.6444, 0.381), (-0.1813, 0.6542, 0.3727), (-0.1561, 0.6658, 0.3689), (-0.133, 0.677, 0.3704), (-0.1172, 0.6845, 0.37), (-0.165, 0.714, 0.3763), (-0.1544, 0.7521, 0.4064), (-0.1636, 0.7357, 0.4121), (-0.1672, 0.7292, 0.4099), (-0.1863, 0.6948, 0.4164), (-0.2049, 0.6613, 0.4053), (-0.2152, 0.6428, 0.429), (-0.2206, 0.6346, 0.4048), (-0.2186, 0.637, 0.3853), (-0.2089, 0.6508, 0.3805), (-0.1951, 0.6705, 0.3714), (-0.1793, 0.6931, 0.3668), (-0.1647, 0.7142, 0.3676), (-0.1689, 0.7079, 0.3626), (-0.2071, 0.7572, 0.3858), (-0.2162, 0.8052, 0.4262), (-0.2154, 0.7811, 0.4328), (-0.2167, 0.7418, 0.4121), (-0.2158, 0.7023, 0.4178), (-0.2164, 0.6643, 0.4058), (-0.2142, 0.6425, 0.4289), (-0.2169, 0.6333, 0.4047), (-0.218, 0.6367, 0.3853), (-0.2168, 0.6536, 0.3808), (-0.2152, 0.6778, 0.372), (-0.213, 0.7053, 0.3678), (-0.2106, 0.7309, 0.369), (-0.2091, 0.7484, 0.3683), (-0.2571, 0.7223, 0.3827), (-0.2792, 0.7508, 0.4169), (-0.2689, 0.7346, 0.4209), (-0.2656, 0.7282, 0.4181), (-0.245, 0.6942, 0.4214), (-0.2278, 0.6611, 0.4072), (-0.2133, 0.6428, 0.4288), (-0.2131, 0.6339, 0.4042), (-0.2173, 0.6368, 0.3852), (-0.2249, 0.6522, 0.3816), (-0.2362, 0.6742, 0.3743), (-0.2482, 0.6993, 0.3716), (-0.2586, 0.7226, 0.3742), (-0.2562, 0.7158, 0.3686), (-0.3134, 0.7081, 0.4017), (-0.3521, 0.7248, 0.4491), (-0.3301, 0.7132, 0.4522), (-0.3008, 0.692, 0.4263), (-0.266, 0.6726, 0.4262), (-0.236, 0.6527, 0.4091), (-0.2126, 0.6435, 0.4286), (-0.2102, 0.6364, 0.4036), (-0.2168, 0.6373, 0.3851), (-0.2313, 0.6469, 0.3829), (-0.2524, 0.6606, 0.3776), (-0.2754, 0.6766, 0.3772), (-0.2957, 0.6916, 0.3817), (-0.3098, 0.7019, 0.3833), (-0.3095, 0.6473, 0.3979), (-0.3392, 0.6428, 0.4376), (-0.3196, 0.6434, 0.4384), (-0.3129, 0.643, 0.4344), (-0.2732, 0.6434, 0.4311), (-0.2388, 0.6413, 0.411), (-0.2124, 0.6444, 0.4285), (-0.2089, 0.64, 0.403), (-0.2166, 0.6379, 0.385), (-0.2341, 0.6392, 0.3843), (-0.2595, 0.6407, 0.3811), (-0.2873, 0.6432, 0.383), (-0.3119, 0.6462, 0.3897), (-0.3059, 0.6447, 0.3831), (-0.3227, 0.5916, 0.4194), (-0.3485, 0.5669, 0.4718), (-0.3271, 0.5799, 0.4713), (-0.2986, 0.5942, 0.4404), (-0.2647, 0.6143, 0.4346), (-0.2355, 0.6299, 0.4124), (-0.2127, 0.6453, 0.4284), (-0.2096, 0.6438, 0.4025), (-0.2167, 0.6386, 0.3849), (-0.2325, 0.6311, 0.3853), (-0.2556, 0.6199, 0.3838), (-0.2808, 0.6082, 0.3876), (-0.3031, 0.5985, 0.3959), (-0.3186, 0.5915, 0.4001), (-0.2697, 0.5639, 0.4068), (-0.2744, 0.5361, 0.4478), (-0.2649, 0.5533, 0.447), (-0.2618, 0.5588, 0.4425), (-0.2427, 0.5932, 0.4359), (-0.2269, 0.6217, 0.4129), (-0.2134, 0.646, 0.4283), (-0.2121, 0.6468, 0.4023), (-0.2171, 0.6391, 0.3848), (-0.2271, 0.6247, 0.3858), (-0.2418, 0.6036, 0.385), (-0.2576, 0.581, 0.3896), (-0.2714, 0.5613, 0.3987), (-0.2682, 0.5658, 0.3915), (-0.2256, 0.5242, 0.4213), (-0.2091, 0.4894, 0.4716), (-0.2094, 0.5144, 0.4711), (-0.2123, 0.5462, 0.4402), (-0.2132, 0.5857, 0.4345), (-0.2154, 0.6188, 0.4124), (-0.2143, 0.6462, 0.4284), (-0.2158, 0.6481, 0.4024), (-0.2178, 0.6393, 0.3849), (-0.2193, 0.6219, 0.3856), (-0.2217, 0.5963, 0.3844), (-0.2239, 0.5687, 0.3886), (-0.2254, 0.5446, 0.3973), (-0.2266, 0.5277, 0.4019), (-0.2333, 0.5741, 0.3974), (-0.2244, 0.5809, 0.4124), (-0.1363, 0.6314, 0.3811), (-0.1474, 0.6264, 0.3994), (-0.1748, 0.5018, 0.421), (-0.1662, 0.5082, 0.4332), (-0.09489, 0.549, 0.4075), (-0.1062, 0.5436, 0.423), (-0.09363, 0.4914, 0.4223), (-0.08192, 0.4974, 0.4113), (-0.1272, 0.4715, 0.428), (-0.1354, 0.4658, 0.4203), (-0.09055, 0.4758, 0.4112), (-0.08544, 0.4783, 0.4046), (-0.1116, 0.4634, 0.4147), (-0.119, 0.4584, 0.4103), (-0.08673, 0.4592, 0.4221), (-0.08688, 0.4589, 0.4202), (-0.0978, 0.4527, 0.4239), (-0.09796, 0.4524, 0.4221), (-0.2229, 0.6089, 0.387), (-0.2147, 0.6145, 0.394), (-0.1852, 0.632, 0.3891), (-0.1734, 0.6381, 0.3787), (-0.191, 0.6095, 0.4002), (-0.1268, 0.585, 0.4112), (-0.1413, 0.5317, 0.4224), (-0.1953, 0.5445, 0.4228), (-0.1155, 0.4873, 0.4195), (-0.1467, 0.4899, 0.4306), (-0.09993, 0.5175, 0.4227), (-0.1018, 0.4692, 0.4131), (-0.1191, 0.4676, 0.4213), (-0.09552, 0.4816, 0.4174), (-0.09227, 0.4559, 0.423), (-0.08585, 0.4692, 0.4162), (-0.1082, 0.456, 0.4199), (-0.205, 0.6291, 0.3859), (-0.1663, 0.6292, 0.3942), (-0.2196, 0.5977, 0.4032), (-0.198, 0.6193, 0.3931), (-0.09702, 0.4626, 0.4181), (-0.1048, 0.476, 0.4189), (-0.1284, 0.5095, 0.421), (-0.1661, 0.5706, 0.4113), (-0.2793, 0.6961, 0.3834), (-0.2794, 0.6899, 0.4011), (-0.2978, 0.5853, 0.4011), (-0.2941, 0.6019, 0.4151), (-0.3717, 0.7052, 0.4076), (-0.372, 0.6985, 0.4224), (-0.387, 0.6138, 0.4222), (-0.3835, 0.63, 0.4333), (-0.4317, 0.6529, 0.4267), (-0.4348, 0.6373, 0.42), (-0.4253, 0.6913, 0.4206), (-0.4246, 0.6985, 0.4102), (-0.4459, 0.657, 0.4141), (-0.4474, 0.6498, 0.4095), (-0.4418, 0.681, 0.4103), (-0.441, 0.6882, 0.4034), (-0.4608, 0.6676, 0.4226), (-0.4609, 0.6674, 0.4207), (-0.4587, 0.6803, 0.4205), (-0.4588, 0.68, 0.4187), (-0.2595, 0.664, 0.382), (-0.2603, 0.6566, 0.3917), (-0.2659, 0.6228, 0.397), (-0.269, 0.6074, 0.391), (-0.2792, 0.6443, 0.4024), (-0.3388, 0.6159, 0.4242), (-0.3702, 0.6627, 0.4222), (-0.3257, 0.6942, 0.4117), (-0.4209, 0.6705, 0.418), (-0.3986, 0.6949, 0.4215), (-0.4076, 0.6414, 0.43), (-0.4437, 0.6698, 0.4121), (-0.4336, 0.6858, 0.4155), (-0.4381, 0.6588, 0.4198), (-0.4597, 0.674, 0.4216), (-0.4539, 0.6591, 0.4189), (-0.4496, 0.6847, 0.4148), (-0.2555, 0.6382, 0.3887), (-0.28, 0.6124, 0.4061), (-0.2698, 0.6733, 0.3964), (-0.2673, 0.6412, 0.3956), (-0.4517, 0.6719, 0.4168), (-0.4363, 0.6695, 0.4181), (-0.3955, 0.6666, 0.4201), (-0.3247, 0.6535, 0.4123), (0.5132, -0.352, 0.3777), (0.5013, -0.4137, 0.4472), (0.5239, -0.3844, 0.4488), (0.5306, -0.3738, 0.4414), (0.5753, -0.3137, 0.4353), (0.6102, -0.2588, 0.3976), (0.6441, -0.2221, 0.4307), (0.6437, -0.2135, 0.3823), (0.6301, -0.2213, 0.3486), (0.6074, -0.2454, 0.3482), (0.574, -0.2802, 0.3434), (0.5387, -0.319, 0.3484), (0.5084, -0.3541, 0.3623), (0.5148, -0.3446, 0.3495), (0.5854, -0.4412, 0.387), (0.612, -0.5242, 0.4686), (0.6186, -0.4779, 0.4746), (0.6187, -0.4096, 0.426), (0.6278, -0.335, 0.4261), (0.6307, -0.2671, 0.3941), (0.6424, -0.2214, 0.431), (0.6373, -0.21, 0.3834), (0.6289, -0.2207, 0.3488), (0.6211, -0.2527, 0.3457), (0.6092, -0.2989, 0.3371), (0.5977, -0.3503, 0.338), (0.5888, -0.3968, 0.348), (0.5822, -0.429, 0.3521), (0.6813, -0.3902, 0.3489), (0.7324, -0.4418, 0.4083), (0.719, -0.4081, 0.4159), (0.7129, -0.3959, 0.4107), (0.684, -0.3269, 0.417), (0.6526, -0.2639, 0.3905), (0.6407, -0.2217, 0.4313), (0.63, -0.2104, 0.3846), (0.6277, -0.2208, 0.349), (0.6366, -0.2521, 0.3432), (0.6489, -0.2972, 0.3306), (0.6643, -0.3475, 0.327), (0.6797, -0.393, 0.333), (0.6741, -0.3808, 0.3223), (0.7953, -0.3747, 0.3536), (0.8851, -0.406, 0.4259), (0.8492, -0.378, 0.4384), (0.7878, -0.3364, 0.3995), (0.7287, -0.2914, 0.4103), (0.67, -0.2501, 0.3879), (0.6392, -0.2228, 0.4315), (0.6239, -0.2143, 0.3855), (0.6266, -0.2215, 0.3492), (0.6498, -0.2437, 0.3412), (0.6826, -0.2756, 0.3255), (0.7207, -0.3113, 0.3184), (0.7566, -0.3436, 0.3213), (0.781, -0.366, 0.3204), (0.7985, -0.2616, 0.3322), (0.8726, -0.2529, 0.3891), (0.8374, -0.2487, 0.3997), (0.8235, -0.247, 0.3956), (0.7499, -0.238, 0.408), (0.6783, -0.2293, 0.387), (0.6385, -0.2245, 0.4315), (0.6205, -0.2208, 0.386), (0.626, -0.2226, 0.3492), (0.657, -0.2297, 0.3403), (0.7012, -0.2399, 0.3232), (0.7519, -0.2514, 0.3145), (0.7991, -0.262, 0.316), (0.7851, -0.259, 0.3065), (0.844, -0.1574, 0.3502), (0.9215, -0.1075, 0.4263), (0.8799, -0.126, 0.4388), (0.8103, -0.1516, 0.3998), (0.7421, -0.1812, 0.4105), (0.6752, -0.2071, 0.388), (0.6388, -0.2263, 0.4315), (0.6208, -0.2282, 0.3857), (0.626, -0.2239, 0.3492), (0.6564, -0.214, 0.3407), (0.6996, -0.1996, 0.3243), (0.7493, -0.1839, 0.3164), (0.7956, -0.1699, 0.3186), (0.8272, -0.1602, 0.3172), (0.7476, -0.09484, 0.3443), (0.7818, -0.03601, 0.4088), (0.7607, -0.06554, 0.4164), (0.7518, -0.07588, 0.4111), (0.7072, -0.136, 0.4172), (0.6616, -0.1895, 0.3906), (0.6399, -0.2278, 0.4312), (0.6246, -0.2344, 0.385), (0.6267, -0.225, 0.3491), (0.6482, -0.2007, 0.3424), (0.6785, -0.1656, 0.3285), (0.7138, -0.1268, 0.3235), (0.7472, -0.09208, 0.3283), (0.7369, -0.101, 0.3179), (0.6829, -0.00667, 0.3802), (0.6847, 0.07273, 0.4694), (0.68, 0.0261, 0.4752), (0.6637, -0.04006, 0.4265), (0.6547, -0.1146, 0.4264), (0.6411, -0.1811, 0.3942), (0.6416, -0.2284, 0.431), (0.631, -0.2378, 0.3838), (0.6278, -0.2256, 0.3489), (0.6344, -0.1934, 0.3448), (0.6433, -0.1469, 0.3348), (0.6548, -0.09548, 0.334), (0.6668, -0.04935, 0.3425), (0.6746, -0.01736, 0.3456), (0.5795, -0.05666, 0.373), (0.5507, -0.007936, 0.4478), (0.5656, -0.04183, 0.4493), (0.5696, -0.05374, 0.4418), (0.5985, -0.1228, 0.4356), (0.6192, -0.1843, 0.3977), (0.6434, -0.2282, 0.4307), (0.6383, -0.2375, 0.3826), (0.6291, -0.2255, 0.3487), (0.6189, -0.1941, 0.3474), (0.6036, -0.1486, 0.3413), (0.5882, -0.09829, 0.3449), (0.5759, -0.05318, 0.3575), (0.5776, -0.06486, 0.3451), (0.473, -0.07316, 0.4136), (0.4116, -0.04553, 0.5122), (0.4494, -0.07374, 0.5113), (0.4947, -0.1133, 0.453), (0.5538, -0.1583, 0.4422), (0.6018, -0.1982, 0.4003), (0.6448, -0.2271, 0.4304), (0.6444, -0.2335, 0.3817), (0.6302, -0.2248, 0.3485), (0.6058, -0.2025, 0.3494), (0.5699, -0.1702, 0.3464), (0.5318, -0.1345, 0.3535), (0.4989, -0.1025, 0.3692), (0.4758, -0.08035, 0.3772), (0.4623, -0.1852, 0.3897), (0.4105, -0.1968, 0.467), (0.4472, -0.2013, 0.4655), (0.459, -0.2027, 0.457), (0.5326, -0.2116, 0.4446), (0.5935, -0.219, 0.4013), (0.6455, -0.2254, 0.4304), (0.6478, -0.227, 0.3813), (0.6308, -0.2237, 0.3484), (0.5986, -0.2164, 0.3503), (0.5513, -0.2059, 0.3488), (0.5006, -0.1944, 0.3574), (0.4565, -0.1842, 0.3745), (0.4666, -0.1867, 0.3609), (0.4243, -0.2904, 0.417), (0.3752, -0.344, 0.5118), (0.4187, -0.3257, 0.511), (0.4722, -0.298, 0.4528), (0.5404, -0.2685, 0.4421), (0.5966, -0.2412, 0.4003), (0.6452, -0.2235, 0.4305), (0.6476, -0.2197, 0.3815), (0.6307, -0.2224, 0.3485), (0.5992, -0.2322, 0.3498), (0.5529, -0.2461, 0.3476), (0.5032, -0.2619, 0.3555), (0.46, -0.2763, 0.372), (0.4296, -0.2862, 0.3805), (0.5059, -0.2417, 0.3721), (0.524, -0.2523, 0.4003), (0.6747, -0.3702, 0.3413), (0.6581, -0.3543, 0.3759), (0.4212, -0.3951, 0.4166), (0.4384, -0.4055, 0.4394), (0.5603, -0.501, 0.3912), (0.5429, -0.485, 0.4204), (0.4606, -0.5441, 0.4191), (0.4794, -0.5602, 0.3982), (0.4021, -0.4996, 0.4297), (0.3863, -0.4893, 0.4152), (0.4356, -0.5605, 0.3981), (0.4435, -0.5677, 0.3857), (0.399, -0.5327, 0.4048), (0.385, -0.5231, 0.3964), (0.4093, -0.5789, 0.4186), (0.4088, -0.5789, 0.4151), (0.3901, -0.5643, 0.4221), (0.3895, -0.5642, 0.4186), (0.574, -0.2351, 0.3525), (0.5896, -0.2454, 0.3657), (0.6411, -0.2845, 0.3563), (0.6601, -0.3007, 0.3368), (0.5977, -0.2903, 0.3774), (0.6005, -0.4197, 0.3981), (0.4972, -0.4323, 0.4192), (0.4812, -0.3289, 0.4199), (0.4379, -0.5089, 0.4137), (0.4203, -0.4526, 0.4346), (0.5017, -0.5145, 0.4197), (0.4161, -0.5456, 0.4016), (0.401, -0.5165, 0.4172), (0.4421, -0.5477, 0.4097), (0.3997, -0.5716, 0.4203), (0.4273, -0.5734, 0.4074), (0.3884, -0.5438, 0.4145), (0.6219, -0.252, 0.3503), (0.6496, -0.3194, 0.3661), (0.5568, -0.2488, 0.383), (0.6098, -0.2711, 0.3639), (0.4079, -0.5586, 0.411), (0.4259, -0.5354, 0.4126), (0.4676, -0.4706, 0.4165), (0.5474, -0.3613, 0.3983), (0.6862, -0.07474, 0.3457), (0.6753, -0.07898, 0.379), (0.4795, -0.121, 0.379), (0.5112, -0.1158, 0.4054), (0.6364, 0.09297, 0.3913), (0.6246, 0.08884, 0.4192), (0.4661, 0.0548, 0.4188), (0.4968, 0.0602, 0.4398), (0.5026, 0.1606, 0.4273), (0.4733, 0.155, 0.4146), (0.5741, 0.1766, 0.4157), (0.5873, 0.1805, 0.3963), (0.4997, 0.1882, 0.4036), (0.486, 0.1858, 0.3949), (0.5445, 0.1982, 0.3963), (0.5576, 0.2018, 0.3833), (0.5077, 0.2218, 0.4195), (0.5071, 0.2219, 0.416), (0.5313, 0.2271, 0.4157), (0.5308, 0.2272, 0.4122), (0.6442, -0.1321, 0.343), (0.6308, -0.136, 0.3613), (0.5678, -0.1501, 0.3714), (0.5387, -0.1557, 0.36), (0.5958, -0.1117, 0.3816), (0.504, -0.02778, 0.4226), (0.5633, 0.06016, 0.4189), (0.65, 0.00493, 0.3991), (0.541, 0.1542, 0.4109), (0.5994, 0.1327, 0.4175), (0.4997, 0.1104, 0.4335), (0.5236, 0.1936, 0.3997), (0.5588, 0.1873, 0.4061), (0.5085, 0.176, 0.4142), (0.5195, 0.2245, 0.4176), (0.4977, 0.2037, 0.4125), (0.5454, 0.2144, 0.4048), (0.6019, -0.1574, 0.3557), (0.5395, -0.1329, 0.3884), (0.653, -0.1075, 0.3701), (0.5989, -0.1346, 0.3686), (0.5216, 0.209, 0.4087), (0.5283, 0.1805, 0.411), (0.5522, 0.1072, 0.4149), (0.5796, -0.02578, 0.4002)], [], [(0, 14, 15, 1), (1, 15, 16, 2), (2, 16, 17, 3), (3, 17, 18, 4), (4, 18, 19, 5), (5, 19, 20, 6), (6, 20, 21, 7), (7, 21, 22, 8), (8, 22, 23, 9), (9, 23, 24, 10), (10, 24, 25, 11), (11, 25, 26, 12), (12, 26, 27, 13), (0, 13, 27, 14), (14, 28, 29, 15), (15, 29, 30, 16), (16, 30, 31, 17), (17, 31, 32, 18), (18, 32, 33, 19), (19, 33, 34, 20), (20, 34, 35, 21), (21, 35, 36, 22), (22, 36, 37, 23), (23, 37, 38, 24), (24, 38, 39, 25), (25, 39, 40, 26), (26, 40, 41, 27), (27, 41, 28, 14), (28, 42, 43, 29), (29, 43, 44, 30), (30, 44, 45, 31), (31, 45, 46, 32), (32, 46, 47, 33), (33, 47, 48, 34), (34, 48, 49, 35), (35, 49, 50, 36), (36, 50, 51, 37), (37, 51, 52, 38), (38, 52, 53, 39), (39, 53, 54, 40), (40, 54, 55, 41), (41, 55, 42, 28), (42, 56, 57, 43), (43, 57, 58, 44), (44, 58, 59, 45), (45, 59, 60, 46), (46, 60, 61, 47), (47, 61, 62, 48), (48, 62, 63, 49), (49, 63, 64, 50), (50, 64, 65, 51), (51, 65, 66, 52), (52, 66, 67, 53), (53, 67, 68, 54), (54, 68, 69, 55), (55, 69, 56, 42), (56, 70, 71, 57), (57, 71, 72, 58), (58, 72, 73, 59), (59, 73, 74, 60), (60, 74, 75, 61), (61, 75, 76, 62), (62, 76, 77, 63), (63, 77, 78, 64), (64, 78, 79, 65), (65, 79, 80, 66), (66, 80, 81, 67), (67, 81, 82, 68), (68, 82, 83, 69), (69, 83, 70, 56), (70, 84, 85, 71), (71, 85, 86, 72), (72, 86, 87, 73), (73, 87, 88, 74), (74, 88, 89, 75), (75, 89, 90, 76), (76, 90, 91, 77), (77, 91, 92, 78), (78, 92, 93, 79), (79, 93, 94, 80), (80, 94, 95, 81), (81, 95, 96, 82), (82, 96, 97, 83), (83, 97, 84, 70), (84, 98, 99, 85), (85, 99, 100, 86), (86, 100, 101, 87), (87, 101, 102, 88), (88, 102, 103, 89), (89, 103, 104, 90), (90, 104, 105, 91), (91, 105, 106, 92), (92, 106, 107, 93), (93, 107, 108, 94), (94, 108, 109, 95), (95, 109, 110, 96), (96, 110, 111, 97), (97, 111, 98, 84), (98, 112, 113, 99), (99, 113, 114, 100), (100, 114, 115, 101), (101, 115, 116, 102), (102, 116, 117, 103), (103, 117, 118, 104), (104, 118, 119, 105), (105, 119, 120, 106), (106, 120, 121, 107), (107, 121, 122, 108), (108, 122, 123, 109), (109, 123, 124, 110), (110, 124, 125, 111), (111, 125, 112, 98), (112, 126, 127, 113), (113, 127, 128, 114), (114, 128, 129, 115), (115, 129, 130, 116), (116, 130, 131, 117), (117, 131, 132, 118), (118, 132, 133, 119), (119, 133, 134, 120), (120, 134, 135, 121), (121, 135, 136, 122), (122, 136, 137, 123), (123, 137, 138, 124), (124, 138, 139, 125), (125, 139, 126, 112), (126, 140, 141, 127), (127, 141, 142, 128), (128, 142, 143, 129), (129, 143, 144, 130), (130, 144, 145, 131), (131, 145, 146, 132), (132, 146, 147, 133), (133, 147, 148, 134), (134, 148, 149, 135), (135, 149, 150, 136), (136, 150, 151, 137), (137, 151, 152, 138), (138, 152, 153, 139), (139, 153, 140, 126), (140, 154, 155, 141), (141, 155, 156, 142), (142, 156, 157, 143), (143, 157, 158, 144), (144, 158, 159, 145), (145, 159, 160, 146), (146, 160, 161, 147), (147, 161, 162, 148), (148, 162, 163, 149), (149, 163, 164, 150), (150, 164, 165, 151), (151, 165, 166, 152), (152, 166, 167, 153), (153, 167, 154, 140), (154, 0, 1, 155), (155, 1, 2, 156), (156, 2, 3, 157), (157, 3, 4, 158), (158, 4, 5, 159), (159, 5, 6, 160), (160, 6, 7, 161), (161, 7, 8, 162), (162, 8, 9, 163), (163, 9, 10, 164), (164, 10, 11, 165), (165, 11, 12, 166), (166, 12, 13, 167), (167, 13, 0, 154), (168, 169, 171, 170), (170, 171, 173, 172), (172, 173, 175, 174), (174, 175, 177, 176), (176, 177, 179, 178), (178, 179, 181, 180), (180, 181, 183, 182), (182, 183, 185, 184), (184, 185, 187, 186), (186, 187, 189, 188), (188, 189, 191, 190), (190, 191, 193, 192), (192, 193, 195, 194), (194, 195, 197, 196), (196, 197, 199, 198), (198, 199, 201, 200), (200, 201, 203, 202), (202, 203, 205, 204), (199, 197, 222, 282, 223), (206, 207, 169, 168), (204, 205, 207, 206), (176, 178, 402, 403), (347, 308, 242, 302), (169, 207, 227, 287, 209), (175, 173, 210, 270, 211), (185, 183, 215, 275, 216), (171, 169, 209, 268, 208), (195, 193, 220, 280, 221), (205, 203, 225, 285, 226), (181, 179, 213, 273, 214), (191, 189, 218, 278, 219), (201, 199, 223, 283, 224), (177, 175, 211, 271, 212), (187, 185, 216, 276, 217), (197, 195, 221, 281, 222), (207, 205, 226, 286, 227), (173, 171, 208, 269, 210), (183, 181, 214, 274, 215), (193, 191, 219, 279, 220), (203, 201, 224, 284, 225), (179, 177, 212, 272, 213), (189, 187, 217, 277, 218), (247, 306, 246, 266, 267), (346, 310, 235, 295), (345, 312, 229, 288), (344, 309, 243, 303), (343, 311, 236, 296), (342, 313, 228, 289), (341, 314, 244, 304), (340, 315, 237, 297), (339, 316, 230, 290), (338, 317, 245, 305), (337, 318, 238, 298), (336, 319, 231, 291), (335, 320, 246, 306), (334, 321, 239, 299), (333, 322, 232, 292), (332, 323, 247, 307), (331, 324, 240, 300), (330, 325, 233, 293), (329, 326, 241, 301), (328, 327, 234, 294), (263, 262, 362, 363), (240, 299, 239, 259, 260), (233, 292, 232, 252, 253), (229, 307, 247, 267, 249), (241, 300, 240, 260, 261), (234, 293, 233, 253, 254), (242, 301, 241, 261, 262), (235, 294, 234, 254, 255), (243, 302, 242, 262, 263), (236, 295, 235, 255, 256), (228, 288, 229, 249, 248), (244, 303, 243, 263, 264), (237, 296, 236, 256, 257), (230, 289, 228, 248, 250), (245, 304, 244, 264, 265), (238, 297, 237, 257, 258), (231, 290, 230, 250, 251), (246, 305, 245, 265, 266), (239, 298, 238, 258, 259), (232, 291, 231, 251, 252), (310, 328, 294, 235), (215, 274, 328, 310), (274, 214, 327, 328), (308, 329, 301, 242), (222, 281, 329, 308), (281, 221, 326, 329), (327, 330, 293, 234), (214, 273, 330, 327), (273, 213, 325, 330), (326, 331, 300, 241), (221, 280, 331, 326), (280, 220, 324, 331), (312, 332, 307, 229), (209, 287, 332, 312), (287, 227, 323, 332), (325, 333, 292, 233), (213, 272, 333, 325), (272, 212, 322, 333), (324, 334, 299, 240), (220, 279, 334, 324), (279, 219, 321, 334), (323, 335, 306, 247), (227, 286, 335, 323), (286, 226, 320, 335), (322, 336, 291, 232), (212, 271, 336, 322), (271, 211, 319, 336), (321, 337, 298, 239), (219, 278, 337, 321), (278, 218, 318, 337), (320, 338, 305, 246), (226, 285, 338, 320), (285, 225, 317, 338), (319, 339, 290, 231), (211, 270, 339, 319), (270, 210, 316, 339), (318, 340, 297, 238), (218, 277, 340, 318), (277, 217, 315, 340), (317, 341, 304, 245), (225, 284, 341, 317), (284, 224, 314, 341), (316, 342, 289, 230), (210, 269, 342, 316), (269, 208, 313, 342), (315, 343, 296, 237), (217, 276, 343, 315), (276, 216, 311, 343), (314, 344, 303, 244), (224, 283, 344, 314), (283, 223, 309, 344), (313, 345, 288, 228), (208, 268, 345, 313), (268, 209, 312, 345), (311, 346, 295, 236), (216, 275, 346, 311), (275, 215, 310, 346), (309, 347, 302, 243), (223, 282, 347, 309), (282, 222, 308, 347), (348, 349, 367, 366, 365, 364, 363, 362, 361, 360, 359, 358, 357, 356, 355, 354, 353, 352, 351, 350), (256, 255, 355, 356), (248, 249, 349, 348), (264, 263, 363, 364), (257, 256, 356, 357), (250, 248, 348, 350), (265, 264, 364, 365), (258, 257, 357, 358), (251, 250, 350, 351), (266, 265, 365, 366), (259, 258, 358, 359), (252, 251, 351, 352), (267, 266, 366, 367), (260, 259, 359, 360), (253, 252, 352, 353), (249, 267, 367, 349), (261, 260, 360, 361), (254, 253, 353, 354), (262, 261, 361, 362), (255, 254, 354, 355), (402, 401, 381, 382), (401, 400, 374, 381), (389, 388, 385, 369), (395, 394, 376, 373), (390, 389, 369, 371), (407, 406, 383, 384), (184, 186, 398, 399), (194, 196, 393, 394), (396, 395, 373, 370), (394, 393, 375, 376), (174, 176, 403, 404), (200, 202, 390, 391), (170, 172, 405, 406), (192, 194, 394, 395), (182, 184, 399, 400), (178, 180, 401, 402), (206, 168, 407, 388), (168, 170, 406, 407), (196, 198, 392, 393), (404, 403, 378, 386), (406, 405, 387, 383), (398, 397, 379, 380), (186, 188, 397, 398), (393, 392, 368, 375), (392, 391, 372, 368), (172, 174, 404, 405), (188, 190, 396, 397), (202, 204, 389, 390), (198, 200, 391, 392), (180, 182, 400, 401), (204, 206, 388, 389), (190, 192, 395, 396), (384, 383, 387, 386, 378, 382, 381, 374, 377, 380, 379, 370, 373, 376, 375, 368, 372, 371, 369, 385), (399, 398, 380, 377), (400, 399, 377, 374), (388, 407, 384, 385), (405, 404, 386, 387), (410, 408, 428, 431), (411, 433, 415, 414, 410), (412, 414, 417, 419), (413, 435, 409, 408, 412), (408, 410, 414, 412), (452, 433, 411, 432), (418, 419, 423, 422, 440), (451, 437, 418, 436), (414, 415, 438, 416, 417), (413, 412, 419, 418, 437), (421, 420, 443, 424, 425), (417, 416, 441, 420, 421), (419, 417, 421, 423), (450, 440, 422, 439), (424, 442, 426, 427, 425), (423, 421, 425, 427), (449, 444, 426, 442), (422, 423, 427, 426, 444), (429, 445, 430, 431, 428), (448, 446, 430, 445), (411, 410, 431, 430, 446), (408, 409, 447, 429, 428), (447, 448, 445, 429), (409, 432, 448, 447), (432, 411, 446, 448), (443, 449, 442, 424), (420, 439, 449, 443), (439, 422, 444, 449), (441, 450, 439, 420), (416, 436, 450, 441), (436, 418, 440, 450), (438, 451, 436, 416), (415, 434, 451, 438), (434, 413, 437, 451), (435, 452, 432, 409), (413, 434, 452, 435), (434, 415, 433, 452), (455, 453, 473, 476), (456, 478, 460, 459, 455), (457, 459, 462, 464), (458, 480, 454, 453, 457), (453, 455, 459, 457), (497, 478, 456, 477), (463, 464, 468, 467, 485), (496, 482, 463, 481), (459, 460, 483, 461, 462), (458, 457, 464, 463, 482), (466, 465, 488, 469, 470), (462, 461, 486, 465, 466), (464, 462, 466, 468), (495, 485, 467, 484), (469, 487, 471, 472, 470), (468, 466, 470, 472), (494, 489, 471, 487), (467, 468, 472, 471, 489), (474, 490, 475, 476, 473), (493, 491, 475, 490), (456, 455, 476, 475, 491), (453, 454, 492, 474, 473), (492, 493, 490, 474), (454, 477, 493, 492), (477, 456, 491, 493), (488, 494, 487, 469), (465, 484, 494, 488), (484, 467, 489, 494), (486, 495, 484, 465), (461, 481, 495, 486), (481, 463, 485, 495), (483, 496, 481, 461), (460, 479, 496, 483), (479, 458, 482, 496), (480, 497, 477, 454), (458, 479, 497, 480), (479, 460, 478, 497), (498, 512, 513, 499), (499, 513, 514, 500), (500, 514, 515, 501), (501, 515, 516, 502), (502, 516, 517, 503), (503, 517, 518, 504), (504, 518, 519, 505), (505, 519, 520, 506), (506, 520, 521, 507), (507, 521, 522, 508), (508, 522, 523, 509), (509, 523, 524, 510), (510, 524, 525, 511), (498, 511, 525, 512), (512, 526, 527, 513), (513, 527, 528, 514), (514, 528, 529, 515), (515, 529, 530, 516), (516, 530, 531, 517), (517, 531, 532, 518), (518, 532, 533, 519), (519, 533, 534, 520), (520, 534, 535, 521), (521, 535, 536, 522), (522, 536, 537, 523), (523, 537, 538, 524), (524, 538, 539, 525), (525, 539, 526, 512), (526, 540, 541, 527), (527, 541, 542, 528), (528, 542, 543, 529), (529, 543, 544, 530), (530, 544, 545, 531), (531, 545, 546, 532), (532, 546, 547, 533), (533, 547, 548, 534), (534, 548, 549, 535), (535, 549, 550, 536), (536, 550, 551, 537), (537, 551, 552, 538), (538, 552, 553, 539), (539, 553, 540, 526), (540, 554, 555, 541), (541, 555, 556, 542), (542, 556, 557, 543), (543, 557, 558, 544), (544, 558, 559, 545), (545, 559, 560, 546), (546, 560, 561, 547), (547, 561, 562, 548), (548, 562, 563, 549), (549, 563, 564, 550), (550, 564, 565, 551), (551, 565, 566, 552), (552, 566, 567, 553), (553, 567, 554, 540), (554, 568, 569, 555), (555, 569, 570, 556), (556, 570, 571, 557), (557, 571, 572, 558), (558, 572, 573, 559), (559, 573, 574, 560), (560, 574, 575, 561), (561, 575, 576, 562), (562, 576, 577, 563), (563, 577, 578, 564), (564, 578, 579, 565), (565, 579, 580, 566), (566, 580, 581, 567), (567, 581, 568, 554), (568, 582, 583, 569), (569, 583, 584, 570), (570, 584, 585, 571), (571, 585, 586, 572), (572, 586, 587, 573), (573, 587, 588, 574), (574, 588, 589, 575), (575, 589, 590, 576), (576, 590, 591, 577), (577, 591, 592, 578), (578, 592, 593, 579), (579, 593, 594, 580), (580, 594, 595, 581), (581, 595, 582, 568), (582, 596, 597, 583), (583, 597, 598, 584), (584, 598, 599, 585), (585, 599, 600, 586), (586, 600, 601, 587), (587, 601, 602, 588), (588, 602, 603, 589), (589, 603, 604, 590), (590, 604, 605, 591), (591, 605, 606, 592), (592, 606, 607, 593), (593, 607, 608, 594), (594, 608, 609, 595), (595, 609, 596, 582), (596, 610, 611, 597), (597, 611, 612, 598), (598, 612, 613, 599), (599, 613, 614, 600), (600, 614, 615, 601), (601, 615, 616, 602), (602, 616, 617, 603), (603, 617, 618, 604), (604, 618, 619, 605), (605, 619, 620, 606), (606, 620, 621, 607), (607, 621, 622, 608), (608, 622, 623, 609), (609, 623, 610, 596), (610, 624, 625, 611), (611, 625, 626, 612), (612, 626, 627, 613), (613, 627, 628, 614), (614, 628, 629, 615), (615, 629, 630, 616), (616, 630, 631, 617), (617, 631, 632, 618), (618, 632, 633, 619), (619, 633, 634, 620), (620, 634, 635, 621), (621, 635, 636, 622), (622, 636, 637, 623), (623, 637, 624, 610), (624, 638, 639, 625), (625, 639, 640, 626), (626, 640, 641, 627), (627, 641, 642, 628), (628, 642, 643, 629), (629, 643, 644, 630), (630, 644, 645, 631), (631, 645, 646, 632), (632, 646, 647, 633), (633, 647, 648, 634), (634, 648, 649, 635), (635, 649, 650, 636), (636, 650, 651, 637), (637, 651, 638, 624), (638, 652, 653, 639), (639, 653, 654, 640), (640, 654, 655, 641), (641, 655, 656, 642), (642, 656, 657, 643), (643, 657, 658, 644), (644, 658, 659, 645), (645, 659, 660, 646), (646, 660, 661, 647), (647, 661, 662, 648), (648, 662, 663, 649), (649, 663, 664, 650), (650, 664, 665, 651), (651, 665, 652, 638), (652, 498, 499, 653), (653, 499, 500, 654), (654, 500, 501, 655), (655, 501, 502, 656), (656, 502, 503, 657), (657, 503, 504, 658), (658, 504, 505, 659), (659, 505, 506, 660), (660, 506, 507, 661), (661, 507, 508, 662), (662, 508, 509, 663), (663, 509, 510, 664), (664, 510, 511, 665), (665, 511, 498, 652), (668, 666, 686, 689), (669, 691, 673, 672, 668), (670, 672, 675, 677), (671, 693, 667, 666, 670), (666, 668, 672, 670), (710, 691, 669, 690), (676, 677, 681, 680, 698), (709, 695, 676, 694), (672, 673, 696, 674, 675), (671, 670, 677, 676, 695), (679, 678, 701, 682, 683), (675, 674, 699, 678, 679), (677, 675, 679, 681), (708, 698, 680, 697), (682, 700, 684, 685, 683), (681, 679, 683, 685), (707, 702, 684, 700), (680, 681, 685, 684, 702), (687, 703, 688, 689, 686), (706, 704, 688, 703), (669, 668, 689, 688, 704), (666, 667, 705, 687, 686), (705, 706, 703, 687), (667, 690, 706, 705), (690, 669, 704, 706), (701, 707, 700, 682), (678, 697, 707, 701), (697, 680, 702, 707), (699, 708, 697, 678), (674, 694, 708, 699), (694, 676, 698, 708), (696, 709, 694, 674), (673, 692, 709, 696), (692, 671, 695, 709), (693, 710, 690, 667), (671, 692, 710, 693), (692, 673, 691, 710), (713, 711, 731, 734), (714, 736, 718, 717, 713), (715, 717, 720, 722), (716, 738, 712, 711, 715), (711, 713, 717, 715), (755, 736, 714, 735), (721, 722, 726, 725, 743), (754, 740, 721, 739), (717, 718, 741, 719, 720), (716, 715, 722, 721, 740), (724, 723, 746, 727, 728), (720, 719, 744, 723, 724), (722, 720, 724, 726), (753, 743, 725, 742), (727, 745, 729, 730, 728), (726, 724, 728, 730), (752, 747, 729, 745), (725, 726, 730, 729, 747), (732, 748, 733, 734, 731), (751, 749, 733, 748), (714, 713, 734, 733, 749), (711, 712, 750, 732, 731), (750, 751, 748, 732), (712, 735, 751, 750), (735, 714, 749, 751), (746, 752, 745, 727), (723, 742, 752, 746), (742, 725, 747, 752), (744, 753, 742, 723), (719, 739, 753, 744), (739, 721, 743, 753), (741, 754, 739, 719), (718, 737, 754, 741), (737, 716, 740, 754), (738, 755, 735, 712), (716, 737, 755, 738), (737, 718, 736, 755), (756, 770, 771, 757), (757, 771, 772, 758), (758, 772, 773, 759), (759, 773, 774, 760), (760, 774, 775, 761), (761, 775, 776, 762), (762, 776, 777, 763), (763, 777, 778, 764), (764, 778, 779, 765), (765, 779, 780, 766), (766, 780, 781, 767), (767, 781, 782, 768), (768, 782, 783, 769), (756, 769, 783, 770), (770, 784, 785, 771), (771, 785, 786, 772), (772, 786, 787, 773), (773, 787, 788, 774), (774, 788, 789, 775), (775, 789, 790, 776), (776, 790, 791, 777), (777, 791, 792, 778), (778, 792, 793, 779), (779, 793, 794, 780), (780, 794, 795, 781), (781, 795, 796, 782), (782, 796, 797, 783), (783, 797, 784, 770), (784, 798, 799, 785), (785, 799, 800, 786), (786, 800, 801, 787), (787, 801, 802, 788), (788, 802, 803, 789), (789, 803, 804, 790), (790, 804, 805, 791), (791, 805, 806, 792), (792, 806, 807, 793), (793, 807, 808, 794), (794, 808, 809, 795), (795, 809, 810, 796), (796, 810, 811, 797), (797, 811, 798, 784), (798, 812, 813, 799), (799, 813, 814, 800), (800, 814, 815, 801), (801, 815, 816, 802), (802, 816, 817, 803), (803, 817, 818, 804), (804, 818, 819, 805), (805, 819, 820, 806), (806, 820, 821, 807), (807, 821, 822, 808), (808, 822, 823, 809), (809, 823, 824, 810), (810, 824, 825, 811), (811, 825, 812, 798), (812, 826, 827, 813), (813, 827, 828, 814), (814, 828, 829, 815), (815, 829, 830, 816), (816, 830, 831, 817), (817, 831, 832, 818), (818, 832, 833, 819), (819, 833, 834, 820), (820, 834, 835, 821), (821, 835, 836, 822), (822, 836, 837, 823), (823, 837, 838, 824), (824, 838, 839, 825), (825, 839, 826, 812), (826, 840, 841, 827), (827, 841, 842, 828), (828, 842, 843, 829), (829, 843, 844, 830), (830, 844, 845, 831), (831, 845, 846, 832), (832, 846, 847, 833), (833, 847, 848, 834), (834, 848, 849, 835), (835, 849, 850, 836), (836, 850, 851, 837), (837, 851, 852, 838), (838, 852, 853, 839), (839, 853, 840, 826), (840, 854, 855, 841), (841, 855, 856, 842), (842, 856, 857, 843), (843, 857, 858, 844), (844, 858, 859, 845), (845, 859, 860, 846), (846, 860, 861, 847), (847, 861, 862, 848), (848, 862, 863, 849), (849, 863, 864, 850), (850, 864, 865, 851), (851, 865, 866, 852), (852, 866, 867, 853), (853, 867, 854, 840), (854, 868, 869, 855), (855, 869, 870, 856), (856, 870, 871, 857), (857, 871, 872, 858), (858, 872, 873, 859), (859, 873, 874, 860), (860, 874, 875, 861), (861, 875, 876, 862), (862, 876, 877, 863), (863, 877, 878, 864), (864, 878, 879, 865), (865, 879, 880, 866), (866, 880, 881, 867), (867, 881, 868, 854), (868, 882, 883, 869), (869, 883, 884, 870), (870, 884, 885, 871), (871, 885, 886, 872), (872, 886, 887, 873), (873, 887, 888, 874), (874, 888, 889, 875), (875, 889, 890, 876), (876, 890, 891, 877), (877, 891, 892, 878), (878, 892, 893, 879), (879, 893, 894, 880), (880, 894, 895, 881), (881, 895, 882, 868), (882, 896, 897, 883), (883, 897, 898, 884), (884, 898, 899, 885), (885, 899, 900, 886), (886, 900, 901, 887), (887, 901, 902, 888), (888, 902, 903, 889), (889, 903, 904, 890), (890, 904, 905, 891), (891, 905, 906, 892), (892, 906, 907, 893), (893, 907, 908, 894), (894, 908, 909, 895), (895, 909, 896, 882), (896, 910, 911, 897), (897, 911, 912, 898), (898, 912, 913, 899), (899, 913, 914, 900), (900, 914, 915, 901), (901, 915, 916, 902), (902, 916, 917, 903), (903, 917, 918, 904), (904, 918, 919, 905), (905, 919, 920, 906), (906, 920, 921, 907), (907, 921, 922, 908), (908, 922, 923, 909), (909, 923, 910, 896), (910, 756, 757, 911), (911, 757, 758, 912), (912, 758, 759, 913), (913, 759, 760, 914), (914, 760, 761, 915), (915, 761, 762, 916), (916, 762, 763, 917), (917, 763, 764, 918), (918, 764, 765, 919), (919, 765, 766, 920), (920, 766, 767, 921), (921, 767, 768, 922), (922, 768, 769, 923), (923, 769, 756, 910), (926, 924, 944, 947), (927, 949, 931, 930, 926), (928, 930, 933, 935), (929, 951, 925, 924, 928), (924, 926, 930, 928), (968, 949, 927, 948), (934, 935, 939, 938, 956), (967, 953, 934, 952), (930, 931, 954, 932, 933), (929, 928, 935, 934, 953), (937, 936, 959, 940, 941), (933, 932, 957, 936, 937), (935, 933, 937, 939), (966, 956, 938, 955), (940, 958, 942, 943, 941), (939, 937, 941, 943), (965, 960, 942, 958), (938, 939, 943, 942, 960), (945, 961, 946, 947, 944), (964, 962, 946, 961), (927, 926, 947, 946, 962), (924, 925, 963, 945, 944), (963, 964, 961, 945), (925, 948, 964, 963), (948, 927, 962, 964), (959, 965, 958, 940), (936, 955, 965, 959), (955, 938, 960, 965), (957, 966, 955, 936), (932, 952, 966, 957), (952, 934, 956, 966), (954, 967, 952, 932), (931, 950, 967, 954), (950, 929, 953, 967), (951, 968, 948, 925), (929, 950, 968, 951), (950, 931, 949, 968), (971, 969, 989, 992), (972, 994, 976, 975, 971), (973, 975, 978, 980), (974, 996, 970, 969, 973), (969, 971, 975, 973), (1013, 994, 972, 993), (979, 980, 984, 983, 1001), (1012, 998, 979, 997), (975, 976, 999, 977, 978), (974, 973, 980, 979, 998), (982, 981, 1004, 985, 986), (978, 977, 1002, 981, 982), (980, 978, 982, 984), (1011, 1001, 983, 1000), (985, 1003, 987, 988, 986), (984, 982, 986, 988), (1010, 1005, 987, 1003), (983, 984, 988, 987, 1005), (990, 1006, 991, 992, 989), (1009, 1007, 991, 1006), (972, 971, 992, 991, 1007), (969, 970, 1008, 990, 989), (1008, 1009, 1006, 990), (970, 993, 1009, 1008), (993, 972, 1007, 1009), (1004, 1010, 1003, 985), (981, 1000, 1010, 1004), (1000, 983, 1005, 1010), (1002, 1011, 1000, 981), (977, 997, 1011, 1002), (997, 979, 1001, 1011), (999, 1012, 997, 977), (976, 995, 1012, 999), (995, 974, 998, 1012), (996, 1013, 993, 970), (974, 995, 1013, 996), (995, 976, 994, 1013), (1014, 1028, 1029, 1015), (1015, 1029, 1030, 1016), (1016, 1030, 1031, 1017), (1017, 1031, 1032, 1018), (1018, 1032, 1033, 1019), (1019, 1033, 1034, 1020), (1020, 1034, 1035, 1021), (1021, 1035, 1036, 1022), (1022, 1036, 1037, 1023), (1023, 1037, 1038, 1024), (1024, 1038, 1039, 1025), (1025, 1039, 1040, 1026), (1026, 1040, 1041, 1027), (1014, 1027, 1041, 1028), (1028, 1042, 1043, 1029), (1029, 1043, 1044, 1030), (1030, 1044, 1045, 1031), (1031, 1045, 1046, 1032), (1032, 1046, 1047, 1033), (1033, 1047, 1048, 1034), (1034, 1048, 1049, 1035), (1035, 1049, 1050, 1036), (1036, 1050, 1051, 1037), (1037, 1051, 1052, 1038), (1038, 1052, 1053, 1039), (1039, 1053, 1054, 1040), (1040, 1054, 1055, 1041), (1041, 1055, 1042, 1028), (1042, 1056, 1057, 1043), (1043, 1057, 1058, 1044), (1044, 1058, 1059, 1045), (1045, 1059, 1060, 1046), (1046, 1060, 1061, 1047), (1047, 1061, 1062, 1048), (1048, 1062, 1063, 1049), (1049, 1063, 1064, 1050), (1050, 1064, 1065, 1051), (1051, 1065, 1066, 1052), (1052, 1066, 1067, 1053), (1053, 1067, 1068, 1054), (1054, 1068, 1069, 1055), (1055, 1069, 1056, 1042), (1056, 1070, 1071, 1057), (1057, 1071, 1072, 1058), (1058, 1072, 1073, 1059), (1059, 1073, 1074, 1060), (1060, 1074, 1075, 1061), (1061, 1075, 1076, 1062), (1062, 1076, 1077, 1063), (1063, 1077, 1078, 1064), (1064, 1078, 1079, 1065), (1065, 1079, 1080, 1066), (1066, 1080, 1081, 1067), (1067, 1081, 1082, 1068), (1068, 1082, 1083, 1069), (1069, 1083, 1070, 1056), (1070, 1084, 1085, 1071), (1071, 1085, 1086, 1072), (1072, 1086, 1087, 1073), (1073, 1087, 1088, 1074), (1074, 1088, 1089, 1075), (1075, 1089, 1090, 1076), (1076, 1090, 1091, 1077), (1077, 1091, 1092, 1078), (1078, 1092, 1093, 1079), (1079, 1093, 1094, 1080), (1080, 1094, 1095, 1081), (1081, 1095, 1096, 1082), (1082, 1096, 1097, 1083), (1083, 1097, 1084, 1070), (1084, 1098, 1099, 1085), (1085, 1099, 1100, 1086), (1086, 1100, 1101, 1087), (1087, 1101, 1102, 1088), (1088, 1102, 1103, 1089), (1089, 1103, 1104, 1090), (1090, 1104, 1105, 1091), (1091, 1105, 1106, 1092), (1092, 1106, 1107, 1093), (1093, 1107, 1108, 1094), (1094, 1108, 1109, 1095), (1095, 1109, 1110, 1096), (1096, 1110, 1111, 1097), (1097, 1111, 1098, 1084), (1098, 1112, 1113, 1099), (1099, 1113, 1114, 1100), (1100, 1114, 1115, 1101), (1101, 1115, 1116, 1102), (1102, 1116, 1117, 1103), (1103, 1117, 1118, 1104), (1104, 1118, 1119, 1105), (1105, 1119, 1120, 1106), (1106, 1120, 1121, 1107), (1107, 1121, 1122, 1108), (1108, 1122, 1123, 1109), (1109, 1123, 1124, 1110), (1110, 1124, 1125, 1111), (1111, 1125, 1112, 1098), (1112, 1126, 1127, 1113), (1113, 1127, 1128, 1114), (1114, 1128, 1129, 1115), (1115, 1129, 1130, 1116), (1116, 1130, 1131, 1117), (1117, 1131, 1132, 1118), (1118, 1132, 1133, 1119), (1119, 1133, 1134, 1120), (1120, 1134, 1135, 1121), (1121, 1135, 1136, 1122), (1122, 1136, 1137, 1123), (1123, 1137, 1138, 1124), (1124, 1138, 1139, 1125), (1125, 1139, 1126, 1112), (1126, 1140, 1141, 1127), (1127, 1141, 1142, 1128), (1128, 1142, 1143, 1129), (1129, 1143, 1144, 1130), (1130, 1144, 1145, 1131), (1131, 1145, 1146, 1132), (1132, 1146, 1147, 1133), (1133, 1147, 1148, 1134), (1134, 1148, 1149, 1135), (1135, 1149, 1150, 1136), (1136, 1150, 1151, 1137), (1137, 1151, 1152, 1138), (1138, 1152, 1153, 1139), (1139, 1153, 1140, 1126), (1140, 1154, 1155, 1141), (1141, 1155, 1156, 1142), (1142, 1156, 1157, 1143), (1143, 1157, 1158, 1144), (1144, 1158, 1159, 1145), (1145, 1159, 1160, 1146), (1146, 1160, 1161, 1147), (1147, 1161, 1162, 1148), (1148, 1162, 1163, 1149), (1149, 1163, 1164, 1150), (1150, 1164, 1165, 1151), (1151, 1165, 1166, 1152), (1152, 1166, 1167, 1153), (1153, 1167, 1154, 1140), (1154, 1168, 1169, 1155), (1155, 1169, 1170, 1156), (1156, 1170, 1171, 1157), (1157, 1171, 1172, 1158), (1158, 1172, 1173, 1159), (1159, 1173, 1174, 1160), (1160, 1174, 1175, 1161), (1161, 1175, 1176, 1162), (1162, 1176, 1177, 1163), (1163, 1177, 1178, 1164), (1164, 1178, 1179, 1165), (1165, 1179, 1180, 1166), (1166, 1180, 1181, 1167), (1167, 1181, 1168, 1154), (1168, 1014, 1015, 1169), (1169, 1015, 1016, 1170), (1170, 1016, 1017, 1171), (1171, 1017, 1018, 1172), (1172, 1018, 1019, 1173), (1173, 1019, 1020, 1174), (1174, 1020, 1021, 1175), (1175, 1021, 1022, 1176), (1176, 1022, 1023, 1177), (1177, 1023, 1024, 1178), (1178, 1024, 1025, 1179), (1179, 1025, 1026, 1180), (1180, 1026, 1027, 1181), (1181, 1027, 1014, 1168), (1184, 1182, 1202, 1205), (1185, 1207, 1189, 1188, 1184), (1186, 1188, 1191, 1193), (1187, 1209, 1183, 1182, 1186), (1182, 1184, 1188, 1186), (1226, 1207, 1185, 1206), (1192, 1193, 1197, 1196, 1214), (1225, 1211, 1192, 1210), (1188, 1189, 1212, 1190, 1191), (1187, 1186, 1193, 1192, 1211), (1195, 1194, 1217, 1198, 1199), (1191, 1190, 1215, 1194, 1195), (1193, 1191, 1195, 1197), (1224, 1214, 1196, 1213), (1198, 1216, 1200, 1201, 1199), (1197, 1195, 1199, 1201), (1223, 1218, 1200, 1216), (1196, 1197, 1201, 1200, 1218), (1203, 1219, 1204, 1205, 1202), (1222, 1220, 1204, 1219), (1185, 1184, 1205, 1204, 1220), (1182, 1183, 1221, 1203, 1202), (1221, 1222, 1219, 1203), (1183, 1206, 1222, 1221), (1206, 1185, 1220, 1222), (1217, 1223, 1216, 1198), (1194, 1213, 1223, 1217), (1213, 1196, 1218, 1223), (1215, 1224, 1213, 1194), (1190, 1210, 1224, 1215), (1210, 1192, 1214, 1224), (1212, 1225, 1210, 1190), (1189, 1208, 1225, 1212), (1208, 1187, 1211, 1225), (1209, 1226, 1206, 1183), (1187, 1208, 1226, 1209), (1208, 1189, 1207, 1226), (1229, 1227, 1247, 1250), (1230, 1252, 1234, 1233, 1229), (1231, 1233, 1236, 1238), (1232, 1254, 1228, 1227, 1231), (1227, 1229, 1233, 1231), (1271, 1252, 1230, 1251), (1237, 1238, 1242, 1241, 1259), (1270, 1256, 1237, 1255), (1233, 1234, 1257, 1235, 1236), (1232, 1231, 1238, 1237, 1256), (1240, 1239, 1262, 1243, 1244), (1236, 1235, 1260, 1239, 1240), (1238, 1236, 1240, 1242), (1269, 1259, 1241, 1258), (1243, 1261, 1245, 1246, 1244), (1242, 1240, 1244, 1246), (1268, 1263, 1245, 1261), (1241, 1242, 1246, 1245, 1263), (1248, 1264, 1249, 1250, 1247), (1267, 1265, 1249, 1264), (1230, 1229, 1250, 1249, 1265), (1227, 1228, 1266, 1248, 1247), (1266, 1267, 1264, 1248), (1228, 1251, 1267, 1266), (1251, 1230, 1265, 1267), (1262, 1268, 1261, 1243), (1239, 1258, 1268, 1262), (1258, 1241, 1263, 1268), (1260, 1269, 1258, 1239), (1235, 1255, 1269, 1260), (1255, 1237, 1259, 1269), (1257, 1270, 1255, 1235), (1234, 1253, 1270, 1257), (1253, 1232, 1256, 1270), (1254, 1271, 1251, 1228), (1232, 1253, 1271, 1254), (1253, 1234, 1252, 1271), (1272, 1286, 1287, 1273), (1273, 1287, 1288, 1274), (1274, 1288, 1289, 1275), (1275, 1289, 1290, 1276), (1276, 1290, 1291, 1277), (1277, 1291, 1292, 1278), (1278, 1292, 1293, 1279), (1279, 1293, 1294, 1280), (1280, 1294, 1295, 1281), (1281, 1295, 1296, 1282), (1282, 1296, 1297, 1283), (1283, 1297, 1298, 1284), (1284, 1298, 1299, 1285), (1272, 1285, 1299, 1286), (1286, 1300, 1301, 1287), (1287, 1301, 1302, 1288), (1288, 1302, 1303, 1289), (1289, 1303, 1304, 1290), (1290, 1304, 1305, 1291), (1291, 1305, 1306, 1292), (1292, 1306, 1307, 1293), (1293, 1307, 1308, 1294), (1294, 1308, 1309, 1295), (1295, 1309, 1310, 1296), (1296, 1310, 1311, 1297), (1297, 1311, 1312, 1298), (1298, 1312, 1313, 1299), (1299, 1313, 1300, 1286), (1300, 1314, 1315, 1301), (1301, 1315, 1316, 1302), (1302, 1316, 1317, 1303), (1303, 1317, 1318, 1304), (1304, 1318, 1319, 1305), (1305, 1319, 1320, 1306), (1306, 1320, 1321, 1307), (1307, 1321, 1322, 1308), (1308, 1322, 1323, 1309), (1309, 1323, 1324, 1310), (1310, 1324, 1325, 1311), (1311, 1325, 1326, 1312), (1312, 1326, 1327, 1313), (1313, 1327, 1314, 1300), (1314, 1328, 1329, 1315), (1315, 1329, 1330, 1316), (1316, 1330, 1331, 1317), (1317, 1331, 1332, 1318), (1318, 1332, 1333, 1319), (1319, 1333, 1334, 1320), (1320, 1334, 1335, 1321), (1321, 1335, 1336, 1322), (1322, 1336, 1337, 1323), (1323, 1337, 1338, 1324), (1324, 1338, 1339, 1325), (1325, 1339, 1340, 1326), (1326, 1340, 1341, 1327), (1327, 1341, 1328, 1314), (1328, 1342, 1343, 1329), (1329, 1343, 1344, 1330), (1330, 1344, 1345, 1331), (1331, 1345, 1346, 1332), (1332, 1346, 1347, 1333), (1333, 1347, 1348, 1334), (1334, 1348, 1349, 1335), (1335, 1349, 1350, 1336), (1336, 1350, 1351, 1337), (1337, 1351, 1352, 1338), (1338, 1352, 1353, 1339), (1339, 1353, 1354, 1340), (1340, 1354, 1355, 1341), (1341, 1355, 1342, 1328), (1342, 1356, 1357, 1343), (1343, 1357, 1358, 1344), (1344, 1358, 1359, 1345), (1345, 1359, 1360, 1346), (1346, 1360, 1361, 1347), (1347, 1361, 1362, 1348), (1348, 1362, 1363, 1349), (1349, 1363, 1364, 1350), (1350, 1364, 1365, 1351), (1351, 1365, 1366, 1352), (1352, 1366, 1367, 1353), (1353, 1367, 1368, 1354), (1354, 1368, 1369, 1355), (1355, 1369, 1356, 1342), (1356, 1370, 1371, 1357), (1357, 1371, 1372, 1358), (1358, 1372, 1373, 1359), (1359, 1373, 1374, 1360), (1360, 1374, 1375, 1361), (1361, 1375, 1376, 1362), (1362, 1376, 1377, 1363), (1363, 1377, 1378, 1364), (1364, 1378, 1379, 1365), (1365, 1379, 1380, 1366), (1366, 1380, 1381, 1367), (1367, 1381, 1382, 1368), (1368, 1382, 1383, 1369), (1369, 1383, 1370, 1356), (1370, 1384, 1385, 1371), (1371, 1385, 1386, 1372), (1372, 1386, 1387, 1373), (1373, 1387, 1388, 1374), (1374, 1388, 1389, 1375), (1375, 1389, 1390, 1376), (1376, 1390, 1391, 1377), (1377, 1391, 1392, 1378), (1378, 1392, 1393, 1379), (1379, 1393, 1394, 1380), (1380, 1394, 1395, 1381), (1381, 1395, 1396, 1382), (1382, 1396, 1397, 1383), (1383, 1397, 1384, 1370), (1384, 1398, 1399, 1385), (1385, 1399, 1400, 1386), (1386, 1400, 1401, 1387), (1387, 1401, 1402, 1388), (1388, 1402, 1403, 1389), (1389, 1403, 1404, 1390), (1390, 1404, 1405, 1391), (1391, 1405, 1406, 1392), (1392, 1406, 1407, 1393), (1393, 1407, 1408, 1394), (1394, 1408, 1409, 1395), (1395, 1409, 1410, 1396), (1396, 1410, 1411, 1397), (1397, 1411, 1398, 1384), (1398, 1412, 1413, 1399), (1399, 1413, 1414, 1400), (1400, 1414, 1415, 1401), (1401, 1415, 1416, 1402), (1402, 1416, 1417, 1403), (1403, 1417, 1418, 1404), (1404, 1418, 1419, 1405), (1405, 1419, 1420, 1406), (1406, 1420, 1421, 1407), (1407, 1421, 1422, 1408), (1408, 1422, 1423, 1409), (1409, 1423, 1424, 1410), (1410, 1424, 1425, 1411), (1411, 1425, 1412, 1398), (1412, 1426, 1427, 1413), (1413, 1427, 1428, 1414), (1414, 1428, 1429, 1415), (1415, 1429, 1430, 1416), (1416, 1430, 1431, 1417), (1417, 1431, 1432, 1418), (1418, 1432, 1433, 1419), (1419, 1433, 1434, 1420), (1420, 1434, 1435, 1421), (1421, 1435, 1436, 1422), (1422, 1436, 1437, 1423), (1423, 1437, 1438, 1424), (1424, 1438, 1439, 1425), (1425, 1439, 1426, 1412), (1426, 1272, 1273, 1427), (1427, 1273, 1274, 1428), (1428, 1274, 1275, 1429), (1429, 1275, 1276, 1430), (1430, 1276, 1277, 1431), (1431, 1277, 1278, 1432), (1432, 1278, 1279, 1433), (1433, 1279, 1280, 1434), (1434, 1280, 1281, 1435), (1435, 1281, 1282, 1436), (1436, 1282, 1283, 1437), (1437, 1283, 1284, 1438), (1438, 1284, 1285, 1439), (1439, 1285, 1272, 1426), (1442, 1440, 1460, 1463), (1443, 1465, 1447, 1446, 1442), (1444, 1446, 1449, 1451), (1445, 1467, 1441, 1440, 1444), (1440, 1442, 1446, 1444), (1484, 1465, 1443, 1464), (1450, 1451, 1455, 1454, 1472), (1483, 1469, 1450, 1468), (1446, 1447, 1470, 1448, 1449), (1445, 1444, 1451, 1450, 1469), (1453, 1452, 1475, 1456, 1457), (1449, 1448, 1473, 1452, 1453), (1451, 1449, 1453, 1455), (1482, 1472, 1454, 1471), (1456, 1474, 1458, 1459, 1457), (1455, 1453, 1457, 1459), (1481, 1476, 1458, 1474), (1454, 1455, 1459, 1458, 1476), (1461, 1477, 1462, 1463, 1460), (1480, 1478, 1462, 1477), (1443, 1442, 1463, 1462, 1478), (1440, 1441, 1479, 1461, 1460), (1479, 1480, 1477, 1461), (1441, 1464, 1480, 1479), (1464, 1443, 1478, 1480), (1475, 1481, 1474, 1456), (1452, 1471, 1481, 1475), (1471, 1454, 1476, 1481), (1473, 1482, 1471, 1452), (1448, 1468, 1482, 1473), (1468, 1450, 1472, 1482), (1470, 1483, 1468, 1448), (1447, 1466, 1483, 1470), (1466, 1445, 1469, 1483), (1467, 1484, 1464, 1441), (1445, 1466, 1484, 1467), (1466, 1447, 1465, 1484), (1487, 1485, 1505, 1508), (1488, 1510, 1492, 1491, 1487), (1489, 1491, 1494, 1496), (1490, 1512, 1486, 1485, 1489), (1485, 1487, 1491, 1489), (1529, 1510, 1488, 1509), (1495, 1496, 1500, 1499, 1517), (1528, 1514, 1495, 1513), (1491, 1492, 1515, 1493, 1494), (1490, 1489, 1496, 1495, 1514), (1498, 1497, 1520, 1501, 1502), (1494, 1493, 1518, 1497, 1498), (1496, 1494, 1498, 1500), (1527, 1517, 1499, 1516), (1501, 1519, 1503, 1504, 1502), (1500, 1498, 1502, 1504), (1526, 1521, 1503, 1519), (1499, 1500, 1504, 1503, 1521), (1506, 1522, 1507, 1508, 1505), (1525, 1523, 1507, 1522), (1488, 1487, 1508, 1507, 1523), (1485, 1486, 1524, 1506, 1505), (1524, 1525, 1522, 1506), (1486, 1509, 1525, 1524), (1509, 1488, 1523, 1525), (1520, 1526, 1519, 1501), (1497, 1516, 1526, 1520), (1516, 1499, 1521, 1526), (1518, 1527, 1516, 1497), (1493, 1513, 1527, 1518), (1513, 1495, 1517, 1527), (1515, 1528, 1513, 1493), (1492, 1511, 1528, 1515), (1511, 1490, 1514, 1528), (1512, 1529, 1509, 1486), (1490, 1511, 1529, 1512), (1511, 1492, 1510, 1529), (391, 390, 371, 372), (403, 402, 382, 378), (397, 396, 370, 379)])
me_cylinder.use_remesh_preserve_volume = False
me_cylinder.use_remesh_preserve_attributes = False
me_cylinder.use_mirror_vertex_groups = False
me_cylinder.update()

# ---- objects
ob_cylinder = bpy.data.objects.new('Cylinder', me_cylinder)
ob_lamp = bpy.data.objects.new('Lamp', light_lamp)
ob_camera = bpy.data.objects.new('Camera', cam_camera)

# ---- transforms, parenting, visibility, modifiers, constraints
ob_cylinder.location = (1.0, -0.4793, 0.6422)
ob_cylinder.lineart.crease_threshold = 0.0
ob_lamp.location = (4.076, 1.005, 5.904)
ob_lamp.rotation_euler = (0.6503, 0.05522, 1.866)
ob_lamp.lock_rotations_4d = False
ob_lamp.empty_display_type = 'ARROWS'
ob_lamp.color = (0.0, 0.0, 0.0, 0.0)
ob_lamp.lineart.crease_threshold = 0.0
ob_camera.location = (7.481, -6.508, 5.344)
ob_camera.rotation_euler = (1.109, 0.01082, 0.8149)
ob_camera.lock_rotations_4d = False
ob_camera.empty_display_type = 'ARROWS'
ob_camera.color = (0.0, 0.0, 0.0, 0.0)
ob_camera.display_type = 'WIRE'
ob_camera.lineart.crease_threshold = 0.0

# ---- collection membership
col_collection_1.objects.link(ob_cylinder)
col_collection_1.objects.link(ob_lamp)
col_collection_1.objects.link(ob_camera)

# ---- scene / render settings (as saved in the file)
scene.camera = ob_camera
scene.frame_start = 1; scene.frame_end = 250; scene.frame_set(0)
scene.render.engine = 'BLENDER_EEVEE_NEXT'
scene.render.resolution_percentage = 50
scene.render.dither_intensity = 0.0
scene.cycles.use_denoising = False
scene.cycles.samples = 10
scene.cycles.sampling_pattern = 'TABULATED_SOBOL'
scene.cycles.light_sampling_threshold = 0.0
scene.cycles.use_adaptive_sampling = False
scene.cycles.use_light_tree = False
scene.cycles.blur_glossy = 0.0
scene.cycles.pixel_filter_type = 'GAUSSIAN'
scene.cycles.sample_clamp_indirect = 0.0
scene.view_settings.view_transform = 'Standard'
bpy.context.view_layer.update()
